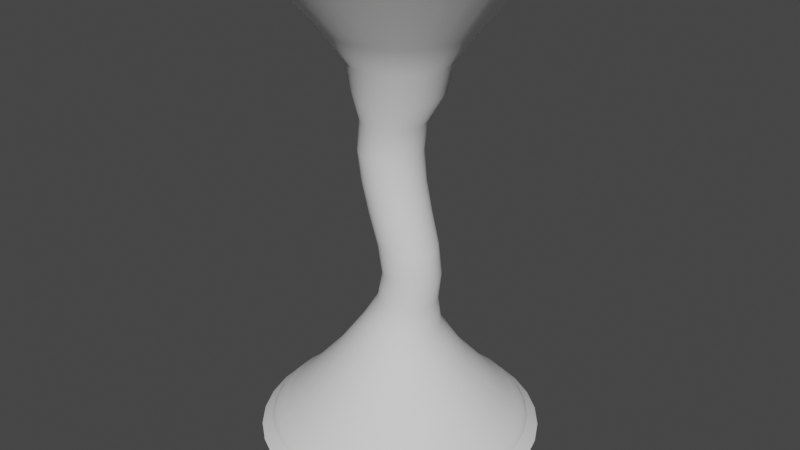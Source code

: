 # Source: Final.blend  (saved by Blender 3.3.6; exported with 4.5.12 LTS)
import bpy
from mathutils import Matrix  # noqa: F401  (used for matrix-valued properties, if any)

bpy.ops.wm.read_factory_settings(use_empty=True)
scene = bpy.context.scene
scene.name = 'Scene'

# ---- collections
col_collection = bpy.data.collections.new('Collection'); scene.collection.children.link(col_collection)

# ---- world
world_world = bpy.data.worlds.new('World'); scene.world = world_world
world_world.use_nodes = True; world_world.node_tree.nodes.clear()
_N = world_world.node_tree.nodes; _L = world_world.node_tree.links
n0 = _N.new('ShaderNodeOutputWorld'); n0.name = 'World Output'; n0.location = (300, 300)
n1 = _N.new('ShaderNodeBackground'); n1.name = 'Background'; n1.location = (10, 300)
n1.inputs[0].default_value = (0.05088, 0.05088, 0.05088, 1.0)
_L.new(n1.outputs[0], n0.inputs[0])
n0.is_active_output = True
world_world.color = (0.05088, 0.05088, 0.05088)
world_world.use_sun_shadow = False
world_world.sun_shadow_jitter_overblur = 0.0

# ---- meshes
me_tornadobudy = bpy.data.meshes.new('TornadoBudy')
me_tornadobudy.from_pydata([(-8.845e-09, 3.274, 0.009044), (-1.426e-08, 2.793, 11.01), (0.6387, 3.211, 0.009044), (0.5449, 2.739, 11.01), (1.253, 3.025, 0.009044), (1.069, 2.58, 11.01), (1.819, 2.722, 0.009044), (1.552, 2.322, 11.01), (2.315, 2.315, 0.009044), (1.975, 1.975, 11.01), (2.722, 1.819, 0.009044), (2.322, 1.552, 11.01), (3.025, 1.253, 0.009044), (2.58, 1.069, 11.01), (3.211, 0.6387, 0.009044), (2.739, 0.5449, 11.01), (3.274, -3.7e-08, 0.009044), (2.793, -7.385e-09, 11.01), (3.211, -0.6387, 0.009044), (2.739, -0.5449, 11.01), (3.025, -1.253, 0.009044), (2.58, -1.069, 11.01), (2.722, -1.819, 0.009044), (2.322, -1.552, 11.01), (2.315, -2.315, 0.009044), (1.975, -1.975, 11.01), (1.819, -2.722, 0.009044), (1.552, -2.322, 11.01), (1.253, -3.025, 0.009044), (1.069, -2.58, 11.01), (0.6387, -3.211, 0.009044), (0.5449, -2.739, 11.01), (-8.845e-09, -3.274, 0.009044), (-1.426e-08, -2.793, 11.01), (-0.6387, -3.211, 0.009044), (-0.5449, -2.739, 11.01), (-1.253, -3.025, 0.009044), (-1.069, -2.58, 11.01), (-1.819, -2.722, 0.009044), (-1.552, -2.322, 11.01), (-2.315, -2.315, 0.009044), (-1.975, -1.975, 11.01), (-2.722, -1.819, 0.009044), (-2.322, -1.552, 11.01), (-3.025, -1.253, 0.009044), (-2.58, -1.069, 11.01), (-3.211, -0.6387, 0.009044), (-2.739, -0.5449, 11.01), (-3.274, -3.7e-08, 0.009044), (-2.793, -7.385e-09, 11.01), (-3.211, 0.6387, 0.009044), (-2.739, 0.5449, 11.01), (-3.025, 1.253, 0.009044), (-2.58, 1.069, 11.01), (-2.722, 1.819, 0.009044), (-2.322, 1.552, 11.01), (-2.315, 2.315, 0.009044), (-1.975, 1.975, 11.01), (-1.819, 2.722, 0.009044), (-1.552, 2.322, 11.01), (-1.253, 3.025, 0.009044), (-1.069, 2.58, 11.01), (-0.6387, 3.211, 0.009044), (-0.5449, 2.739, 11.01), (0.003223, 0.6923, 5.509), (0.1383, 0.679, 5.509), (0.2682, 0.6396, 5.509), (0.3879, 0.5756, 5.509), (0.4929, 0.4895, 5.509), (0.579, 0.3846, 5.509), (0.643, 0.2649, 5.509), (0.6824, 0.1351, 5.509), (0.6957, 4.588e-09, 5.509), (0.6824, -0.1351, 5.509), (0.643, -0.2649, 5.509), (0.579, -0.3846, 5.509), (0.4929, -0.4895, 5.509), (0.3879, -0.5756, 5.509), (0.2682, -0.6396, 5.509), (0.1383, -0.679, 5.509), (0.003223, -0.6923, 5.509), (-0.1319, -0.679, 5.509), (-0.2618, -0.6396, 5.509), (-0.3815, -0.5756, 5.509), (-0.4864, -0.4895, 5.509), (-0.5725, -0.3846, 5.509), (-0.6365, -0.2649, 5.509), (-0.6759, -0.1351, 5.509), (-0.6892, 4.588e-09, 5.509), (-0.6759, 0.1351, 5.509), (-0.6365, 0.2649, 5.509), (-0.5725, 0.3846, 5.509), (-0.4864, 0.4895, 5.509), (-0.3815, 0.5756, 5.509), (-0.2618, 0.6396, 5.509), (-0.1319, 0.679, 5.509), (-0.02834, 1.0, 8.259), (0.1667, 0.9808, 8.259), (0.3543, 0.9239, 8.259), (0.5272, 0.8315, 8.259), (0.6788, 0.7071, 8.259), (0.8031, 0.5556, 8.259), (0.8955, 0.3827, 8.259), (0.9524, 0.1951, 8.259), (0.9717, 0.0, 8.259), (0.9524, -0.1951, 8.259), (0.8955, -0.3827, 8.259), (0.8031, -0.5556, 8.259), (0.6788, -0.7071, 8.259), (0.5272, -0.8315, 8.259), (0.3543, -0.9239, 8.259), (0.1667, -0.9808, 8.259), (-0.02834, -1.0, 8.259), (-0.2234, -0.9808, 8.259), (-0.411, -0.9239, 8.259), (-0.5839, -0.8315, 8.259), (-0.7354, -0.7071, 8.259), (-0.8598, -0.5556, 8.259), (-0.9522, -0.3827, 8.259), (-1.009, -0.1951, 8.259), (-1.028, 0.0, 8.259), (-1.009, 0.1951, 8.259), (-0.9522, 0.3827, 8.259), (-0.8598, 0.5556, 8.259), (-0.7354, 0.7071, 8.259), (-0.5839, 0.8315, 8.259), (-0.411, 0.9239, 8.259), (-0.2234, 0.9808, 8.259), (0.2242, 0.8826, 2.759), (0.393, 0.8314, 2.759), (0.5486, 0.7482, 2.759), (0.685, 0.6363, 2.759), (0.7969, 0.4999, 2.759), (0.88, 0.3444, 2.759), (0.9312, 0.1756, 2.759), (0.9485, -1.492e-09, 2.759), (0.9312, -0.1756, 2.759), (0.88, -0.3444, 2.759), (0.7969, -0.4999, 2.759), (0.685, -0.6363, 2.759), (0.5486, -0.7482, 2.759), (0.393, -0.8314, 2.759), (0.2242, -0.8826, 2.759), (0.04864, -0.8999, 2.759), (-0.1269, -0.8826, 2.759), (-0.2957, -0.8314, 2.759), (-0.4513, -0.7482, 2.759), (-0.5877, -0.6363, 2.759), (-0.6996, -0.4999, 2.759), (-0.7827, -0.3444, 2.759), (-0.8339, -0.1756, 2.759), (-0.8512, -1.492e-09, 2.759), (-0.8339, 0.1756, 2.759), (-0.7827, 0.3444, 2.759), (-0.6996, 0.4999, 2.759), (-0.5877, 0.6363, 2.759), (-0.4513, 0.7482, 2.759), (-0.2957, 0.8314, 2.759), (-0.1269, 0.8826, 2.759), (0.04864, 0.8999, 2.759), (0.4594, 2.31, 0.8771), (0.9012, 2.176, 0.8771), (1.308, 1.958, 0.8771), (1.665, 1.665, 0.8771), (1.958, 1.308, 0.8771), (2.176, 0.9012, 0.8771), (2.31, 0.4594, 0.8771), (2.355, -1.713e-08, 0.8771), (2.31, -0.4594, 0.8771), (2.176, -0.9012, 0.8771), (1.958, -1.308, 0.8771), (1.665, -1.665, 0.8771), (1.308, -1.958, 0.8771), (0.9012, -2.176, 0.8771), (0.4594, -2.31, 0.8771), (5.397e-09, -2.355, 0.8771), (-0.4594, -2.31, 0.8771), (-0.9012, -2.176, 0.8771), (-1.308, -1.958, 0.8771), (-1.665, -1.665, 0.8771), (-1.958, -1.308, 0.8771), (-2.176, -0.9012, 0.8771), (-2.31, -0.4594, 0.8771), (-2.355, -1.713e-08, 0.8771), (-2.31, 0.4594, 0.8771), (-2.176, 0.9012, 0.8771), (-1.958, 1.308, 0.8771), (-1.665, 1.665, 0.8771), (-1.308, 1.958, 0.8771), (-0.9012, 2.176, 0.8771), (-0.4594, 2.31, 0.8771), (5.397e-09, 2.355, 0.8771), (-7.75e-09, 1.531, 1.818), (0.2987, 1.502, 1.818), (0.5859, 1.414, 1.818), (0.8506, 1.273, 1.818), (1.083, 1.083, 1.818), (1.273, 0.8506, 1.818), (1.414, 0.5859, 1.818), (1.502, 0.2987, 1.818), (1.531, -5.768e-09, 1.818), (1.502, -0.2987, 1.818), (1.414, -0.5859, 1.818), (1.273, -0.8506, 1.818), (1.083, -1.083, 1.818), (0.8506, -1.273, 1.818), (0.5859, -1.414, 1.818), (0.2987, -1.502, 1.818), (-7.75e-09, -1.531, 1.818), (-0.2987, -1.502, 1.818), (-0.5859, -1.414, 1.818), (-0.8506, -1.273, 1.818), (-1.083, -1.083, 1.818), (-1.273, -0.8506, 1.818), (-1.414, -0.5859, 1.818), (-1.502, -0.2987, 1.818), (-1.531, -5.768e-09, 1.818), (-1.502, 0.2987, 1.818), (-1.414, 0.5859, 1.818), (-1.273, 0.8506, 1.818), (-1.083, 1.083, 1.818), (-0.8506, 1.273, 1.818), (-0.5859, 1.414, 1.818), (-0.2987, 1.502, 1.818), (-1.96e-09, 1.631, 9.634), (0.3182, 1.6, 9.634), (0.6242, 1.507, 9.634), (0.9062, 1.356, 9.634), (1.153, 1.153, 9.634), (1.356, 0.9062, 9.634), (1.507, 0.6242, 9.634), (1.6, 0.3182, 9.634), (1.631, 5.165e-09, 9.634), (1.6, -0.3182, 9.634), (1.507, -0.6242, 9.634), (1.356, -0.9062, 9.634), (1.153, -1.153, 9.634), (0.9062, -1.356, 9.634), (0.6242, -1.507, 9.634), (0.3182, -1.6, 9.634), (-1.96e-09, -1.631, 9.634), (-0.3182, -1.6, 9.634), (-0.6242, -1.507, 9.634), (-0.9062, -1.356, 9.634), (-1.153, -1.153, 9.634), (-1.356, -0.9062, 9.634), (-1.507, -0.6242, 9.634), (-1.6, -0.3182, 9.634), (-1.631, 5.165e-09, 9.634), (-1.6, 0.3182, 9.634), (-1.507, 0.6242, 9.634), (-1.356, 0.9062, 9.634), (-1.153, 1.153, 9.634), (-0.9062, 1.356, 9.634), (-0.6242, 1.507, 9.634), (-0.3182, 1.6, 9.634), (0.3455, 0.6577, 4.091), (0.4738, 0.6451, 4.091), (0.5972, 0.6077, 4.091), (0.7109, 0.5469, 4.091), (0.8106, 0.4651, 4.091), (0.8924, 0.3654, 4.091), (0.9532, 0.2517, 4.091), (0.9906, 0.1283, 4.091), (1.003, 5.486e-09, 4.091), (0.9906, -0.1283, 4.091), (0.9532, -0.2517, 4.091), (0.8924, -0.3654, 4.091), (0.8106, -0.4651, 4.091), (0.7109, -0.5469, 4.091), (0.5972, -0.6077, 4.091), (0.4738, -0.6451, 4.091), (0.3455, -0.6577, 4.091), (0.2172, -0.6451, 4.091), (0.09382, -0.6077, 4.091), (-0.01989, -0.5469, 4.091), (-0.1196, -0.4651, 4.091), (-0.2014, -0.3654, 4.091), (-0.2621, -0.2517, 4.091), (-0.2996, -0.1283, 4.091), (-0.3122, 5.486e-09, 4.091), (-0.2996, 0.1283, 4.091), (-0.2621, 0.2517, 4.091), (-0.2014, 0.3654, 4.091), (-0.1196, 0.4651, 4.091), (-0.01989, 0.5469, 4.091), (0.09382, 0.6077, 4.091), (0.2172, 0.6451, 4.091), (-0.1127, 0.7074, 6.884), (0.02262, 0.6663, 6.884), (0.1473, 0.5997, 6.884), (0.2566, 0.51, 6.884), (0.3463, 0.4007, 6.884), (0.413, 0.276, 6.884), (0.454, 0.1407, 6.884), (0.4679, 5.805e-10, 6.884), (0.454, -0.1407, 6.884), (0.413, -0.276, 6.884), (0.3463, -0.4007, 6.884), (0.2566, -0.51, 6.884), (0.1473, -0.5997, 6.884), (0.02262, -0.6663, 6.884), (-0.1127, -0.7074, 6.884), (-0.2534, -0.7212, 6.884), (-0.3941, -0.7074, 6.884), (-0.5294, -0.6663, 6.884), (-0.6541, -0.5997, 6.884), (-0.7634, -0.51, 6.884), (-0.8531, -0.4007, 6.884), (-0.9197, -0.276, 6.884), (-0.9608, -0.1407, 6.884), (-0.9746, 5.805e-10, 6.884), (-0.9608, 0.1407, 6.884), (-0.9197, 0.276, 6.884), (-0.8531, 0.4007, 6.884), (-0.7634, 0.51, 6.884), (-0.6541, 0.5997, 6.884), (-0.5294, 0.6663, 6.884), (-0.3941, 0.7074, 6.884), (-0.2534, 0.7212, 6.884), (-0.0306, 0.6932, 6.197), (0.102, 0.653, 6.197), (0.2242, 0.5877, 6.197), (0.3313, 0.4998, 6.197), (0.4192, 0.3927, 6.197), (0.4845, 0.2705, 6.197), (0.5247, 0.1379, 6.197), (0.5383, 2.584e-09, 6.197), (0.5247, -0.1379, 6.197), (0.4845, -0.2705, 6.197), (0.4192, -0.3927, 6.197), (0.3313, -0.4998, 6.197), (0.2242, -0.5877, 6.197), (0.102, -0.653, 6.197), (-0.0306, -0.6932, 6.197), (-0.1685, -0.7068, 6.197), (-0.3064, -0.6932, 6.197), (-0.439, -0.653, 6.197), (-0.5612, -0.5877, 6.197), (-0.6683, -0.4998, 6.197), (-0.7562, -0.3927, 6.197), (-0.8215, -0.2705, 6.197), (-0.8617, -0.1379, 6.197), (-0.8753, 2.584e-09, 6.197), (-0.8617, 0.1379, 6.197), (-0.8215, 0.2705, 6.197), (-0.7562, 0.3927, 6.197), (-0.6683, 0.4998, 6.197), (-0.5612, 0.5877, 6.197), (-0.439, 0.653, 6.197), (-0.3064, 0.6932, 6.197), (-0.1685, 0.7068, 6.197), (0.3684, 0.667, 3.425), (0.4959, 0.6283, 3.425), (0.6135, 0.5654, 3.425), (0.7165, 0.4808, 3.425), (0.8011, 0.3778, 3.425), (0.8639, 0.2602, 3.425), (0.9026, 0.1327, 3.425), (0.9157, 4.579e-09, 3.425), (0.9026, -0.1327, 3.425), (0.8639, -0.2602, 3.425), (0.8011, -0.3778, 3.425), (0.7165, -0.4808, 3.425), (0.6135, -0.5654, 3.425), (0.4959, -0.6283, 3.425), (0.3684, -0.667, 3.425), (0.2357, -0.68, 3.425), (0.103, -0.667, 3.425), (-0.02454, -0.6283, 3.425), (-0.1421, -0.5654, 3.425), (-0.2452, -0.4808, 3.425), (-0.3297, -0.3778, 3.425), (-0.3926, -0.2602, 3.425), (-0.4313, -0.1327, 3.425), (-0.4443, 4.579e-09, 3.425), (-0.4313, 0.1327, 3.425), (-0.3926, 0.2602, 3.425), (-0.3297, 0.3778, 3.425), (-0.2452, 0.4808, 3.425), (-0.1421, 0.5654, 3.425), (-0.02454, 0.6283, 3.425), (0.103, 0.667, 3.425), (0.2357, 0.68, 3.425), (-0.1637, 0.7331, 7.595), (-0.02068, 0.719, 7.595), (0.1168, 0.6773, 7.595), (0.2436, 0.6095, 7.595), (0.3547, 0.5184, 7.595), (0.4458, 0.4073, 7.595), (0.5136, 0.2805, 7.595), (0.5553, 0.143, 7.595), (0.5694, -6.168e-10, 7.595), (0.5553, -0.143, 7.595), (0.5136, -0.2805, 7.595), (0.4458, -0.4073, 7.595), (0.3547, -0.5184, 7.595), (0.2436, -0.6095, 7.595), (0.1168, -0.6773, 7.595), (-0.02068, -0.719, 7.595), (-0.1637, -0.7331, 7.595), (-0.3067, -0.719, 7.595), (-0.4442, -0.6773, 7.595), (-0.571, -0.6095, 7.595), (-0.6821, -0.5184, 7.595), (-0.7732, -0.4073, 7.595), (-0.841, -0.2805, 7.595), (-0.8827, -0.143, 7.595), (-0.8968, -6.168e-10, 7.595), (-0.8827, 0.143, 7.595), (-0.841, 0.2805, 7.595), (-0.7732, 0.4073, 7.595), (-0.6821, 0.5184, 7.595), (-0.571, 0.6095, 7.595), (-0.4442, 0.6773, 7.595), (-0.3067, 0.719, 7.595), (0.2224, 1.118, 8.947), (0.4363, 1.053, 8.947), (0.6334, 0.9479, 8.947), (0.8062, 0.8062, 8.947), (0.9479, 0.6334, 8.947), (1.053, 0.4363, 8.947), (1.118, 0.2224, 8.947), (1.14, 2.735e-09, 8.947), (1.118, -0.2224, 8.947), (1.053, -0.4363, 8.947), (0.9479, -0.6334, 8.947), (0.8062, -0.8062, 8.947), (0.6334, -0.9479, 8.947), (0.4363, -1.053, 8.947), (0.2224, -1.118, 8.947), (-2.592e-09, -1.14, 8.947), (-0.2224, -1.118, 8.947), (-0.4363, -1.053, 8.947), (-0.6334, -0.9479, 8.947), (-0.8062, -0.8062, 8.947), (-0.9479, -0.6334, 8.947), (-1.053, -0.4363, 8.947), (-1.118, -0.2224, 8.947), (-1.14, 2.735e-09, 8.947), (-1.118, 0.2224, 8.947), (-1.053, 0.4363, 8.947), (-0.9479, 0.6334, 8.947), (-0.8062, 0.8062, 8.947), (-0.6334, 0.9479, 8.947), (-0.4363, 1.053, 8.947), (-0.2224, 1.118, 8.947), (-2.592e-09, 1.14, 8.947), (0.2303, 0.6744, 4.776), (0.3619, 0.6615, 4.776), (0.4884, 0.6231, 4.776), (0.605, 0.5608, 4.776), (0.7072, 0.4769, 4.776), (0.7911, 0.3747, 4.776), (0.8534, 0.2581, 4.776), (0.8918, 0.1316, 4.776), (0.9047, 5.052e-09, 4.776), (0.8918, -0.1316, 4.776), (0.8534, -0.2581, 4.776), (0.7911, -0.3747, 4.776), (0.7072, -0.4769, 4.776), (0.605, -0.5608, 4.776), (0.4884, -0.6231, 4.776), (0.3619, -0.6615, 4.776), (0.2303, -0.6744, 4.776), (0.09872, -0.6615, 4.776), (-0.02781, -0.6231, 4.776), (-0.1444, -0.5608, 4.776), (-0.2466, -0.4769, 4.776), (-0.3305, -0.3747, 4.776), (-0.3928, -0.2581, 4.776), (-0.4312, -0.1316, 4.776), (-0.4442, 5.052e-09, 4.776), (-0.4312, 0.1316, 4.776), (-0.3928, 0.2581, 4.776), (-0.3305, 0.3747, 4.776), (-0.2466, 0.4769, 4.776), (-0.1444, 0.5608, 4.776), (-0.02781, 0.6231, 4.776), (0.09872, 0.6615, 4.776)], [], [(224, 1, 3, 225), (225, 3, 5, 226), (226, 5, 7, 227), (227, 7, 9, 228), (228, 9, 11, 229), (229, 11, 13, 230), (230, 13, 15, 231), (231, 15, 17, 232), (232, 17, 19, 233), (233, 19, 21, 234), (234, 21, 23, 235), (235, 23, 25, 236), (236, 25, 27, 237), (237, 27, 29, 238), (238, 29, 31, 239), (239, 31, 33, 240), (240, 33, 35, 241), (241, 35, 37, 242), (242, 37, 39, 243), (243, 39, 41, 244), (244, 41, 43, 245), (245, 43, 45, 246), (246, 45, 47, 247), (247, 47, 49, 248), (248, 49, 51, 249), (249, 51, 53, 250), (250, 53, 55, 251), (251, 55, 57, 252), (252, 57, 59, 253), (253, 59, 61, 254), (254, 61, 63, 255), (255, 63, 1, 224), (479, 95, 64, 448), (478, 94, 95, 479), (477, 93, 94, 478), (476, 92, 93, 477), (475, 91, 92, 476), (474, 90, 91, 475), (473, 89, 90, 474), (472, 88, 89, 473), (471, 87, 88, 472), (470, 86, 87, 471), (469, 85, 86, 470), (468, 84, 85, 469), (467, 83, 84, 468), (466, 82, 83, 467), (465, 81, 82, 466), (464, 80, 81, 465), (463, 79, 80, 464), (462, 78, 79, 463), (461, 77, 78, 462), (460, 76, 77, 461), (459, 75, 76, 460), (458, 74, 75, 459), (457, 73, 74, 458), (456, 72, 73, 457), (455, 71, 72, 456), (454, 70, 71, 455), (453, 69, 70, 454), (452, 68, 69, 453), (451, 67, 68, 452), (450, 66, 67, 451), (449, 65, 66, 450), (448, 64, 65, 449), (415, 127, 96, 384), (414, 126, 127, 415), (413, 125, 126, 414), (412, 124, 125, 413), (411, 123, 124, 412), (410, 122, 123, 411), (409, 121, 122, 410), (408, 120, 121, 409), (407, 119, 120, 408), (406, 118, 119, 407), (405, 117, 118, 406), (404, 116, 117, 405), (403, 115, 116, 404), (402, 114, 115, 403), (401, 113, 114, 402), (400, 112, 113, 401), (399, 111, 112, 400), (398, 110, 111, 399), (397, 109, 110, 398), (396, 108, 109, 397), (395, 107, 108, 396), (394, 106, 107, 395), (393, 105, 106, 394), (392, 104, 105, 393), (391, 103, 104, 392), (390, 102, 103, 391), (389, 101, 102, 390), (388, 100, 101, 389), (387, 99, 100, 388), (386, 98, 99, 387), (385, 97, 98, 386), (384, 96, 97, 385), (192, 159, 128, 193), (193, 128, 129, 194), (194, 129, 130, 195), (195, 130, 131, 196), (196, 131, 132, 197), (197, 132, 133, 198), (198, 133, 134, 199), (199, 134, 135, 200), (200, 135, 136, 201), (201, 136, 137, 202), (202, 137, 138, 203), (203, 138, 139, 204), (204, 139, 140, 205), (205, 140, 141, 206), (206, 141, 142, 207), (207, 142, 143, 208), (208, 143, 144, 209), (209, 144, 145, 210), (210, 145, 146, 211), (211, 146, 147, 212), (212, 147, 148, 213), (213, 148, 149, 214), (214, 149, 150, 215), (215, 150, 151, 216), (216, 151, 152, 217), (217, 152, 153, 218), (218, 153, 154, 219), (219, 154, 155, 220), (220, 155, 156, 221), (221, 156, 157, 222), (222, 157, 158, 223), (223, 158, 159, 192), (62, 190, 191, 0), (60, 189, 190, 62), (58, 188, 189, 60), (56, 187, 188, 58), (54, 186, 187, 56), (52, 185, 186, 54), (50, 184, 185, 52), (48, 183, 184, 50), (46, 182, 183, 48), (44, 181, 182, 46), (42, 180, 181, 44), (40, 179, 180, 42), (38, 178, 179, 40), (36, 177, 178, 38), (34, 176, 177, 36), (32, 175, 176, 34), (30, 174, 175, 32), (28, 173, 174, 30), (26, 172, 173, 28), (24, 171, 172, 26), (22, 170, 171, 24), (20, 169, 170, 22), (18, 168, 169, 20), (16, 167, 168, 18), (14, 166, 167, 16), (12, 165, 166, 14), (10, 164, 165, 12), (8, 163, 164, 10), (6, 162, 163, 8), (4, 161, 162, 6), (2, 160, 161, 4), (0, 191, 160, 2), (190, 223, 192, 191), (189, 222, 223, 190), (188, 221, 222, 189), (187, 220, 221, 188), (186, 219, 220, 187), (185, 218, 219, 186), (184, 217, 218, 185), (183, 216, 217, 184), (182, 215, 216, 183), (181, 214, 215, 182), (180, 213, 214, 181), (179, 212, 213, 180), (178, 211, 212, 179), (177, 210, 211, 178), (176, 209, 210, 177), (175, 208, 209, 176), (174, 207, 208, 175), (173, 206, 207, 174), (172, 205, 206, 173), (171, 204, 205, 172), (170, 203, 204, 171), (169, 202, 203, 170), (168, 201, 202, 169), (167, 200, 201, 168), (166, 199, 200, 167), (165, 198, 199, 166), (164, 197, 198, 165), (163, 196, 197, 164), (162, 195, 196, 163), (161, 194, 195, 162), (160, 193, 194, 161), (191, 192, 193, 160), (446, 255, 224, 447), (445, 254, 255, 446), (444, 253, 254, 445), (443, 252, 253, 444), (442, 251, 252, 443), (441, 250, 251, 442), (440, 249, 250, 441), (439, 248, 249, 440), (438, 247, 248, 439), (437, 246, 247, 438), (436, 245, 246, 437), (435, 244, 245, 436), (434, 243, 244, 435), (433, 242, 243, 434), (432, 241, 242, 433), (431, 240, 241, 432), (430, 239, 240, 431), (429, 238, 239, 430), (428, 237, 238, 429), (427, 236, 237, 428), (426, 235, 236, 427), (425, 234, 235, 426), (424, 233, 234, 425), (423, 232, 233, 424), (422, 231, 232, 423), (421, 230, 231, 422), (420, 229, 230, 421), (419, 228, 229, 420), (418, 227, 228, 419), (417, 226, 227, 418), (416, 225, 226, 417), (447, 224, 225, 416), (383, 256, 257, 352), (352, 257, 258, 353), (353, 258, 259, 354), (354, 259, 260, 355), (355, 260, 261, 356), (356, 261, 262, 357), (357, 262, 263, 358), (358, 263, 264, 359), (359, 264, 265, 360), (360, 265, 266, 361), (361, 266, 267, 362), (362, 267, 268, 363), (363, 268, 269, 364), (364, 269, 270, 365), (365, 270, 271, 366), (366, 271, 272, 367), (367, 272, 273, 368), (368, 273, 274, 369), (369, 274, 275, 370), (370, 275, 276, 371), (371, 276, 277, 372), (372, 277, 278, 373), (373, 278, 279, 374), (374, 279, 280, 375), (375, 280, 281, 376), (376, 281, 282, 377), (377, 282, 283, 378), (378, 283, 284, 379), (379, 284, 285, 380), (380, 285, 286, 381), (381, 286, 287, 382), (382, 287, 256, 383), (351, 319, 288, 320), (320, 288, 289, 321), (321, 289, 290, 322), (322, 290, 291, 323), (323, 291, 292, 324), (324, 292, 293, 325), (325, 293, 294, 326), (326, 294, 295, 327), (327, 295, 296, 328), (328, 296, 297, 329), (329, 297, 298, 330), (330, 298, 299, 331), (331, 299, 300, 332), (332, 300, 301, 333), (333, 301, 302, 334), (334, 302, 303, 335), (335, 303, 304, 336), (336, 304, 305, 337), (337, 305, 306, 338), (338, 306, 307, 339), (339, 307, 308, 340), (340, 308, 309, 341), (341, 309, 310, 342), (342, 310, 311, 343), (343, 311, 312, 344), (344, 312, 313, 345), (345, 313, 314, 346), (346, 314, 315, 347), (347, 315, 316, 348), (348, 316, 317, 349), (349, 317, 318, 350), (350, 318, 319, 351), (95, 350, 351, 64), (94, 349, 350, 95), (93, 348, 349, 94), (92, 347, 348, 93), (91, 346, 347, 92), (90, 345, 346, 91), (89, 344, 345, 90), (88, 343, 344, 89), (87, 342, 343, 88), (86, 341, 342, 87), (85, 340, 341, 86), (84, 339, 340, 85), (83, 338, 339, 84), (82, 337, 338, 83), (81, 336, 337, 82), (80, 335, 336, 81), (79, 334, 335, 80), (78, 333, 334, 79), (77, 332, 333, 78), (76, 331, 332, 77), (75, 330, 331, 76), (74, 329, 330, 75), (73, 328, 329, 74), (72, 327, 328, 73), (71, 326, 327, 72), (70, 325, 326, 71), (69, 324, 325, 70), (68, 323, 324, 69), (67, 322, 323, 68), (66, 321, 322, 67), (65, 320, 321, 66), (64, 351, 320, 65), (158, 382, 383, 159), (157, 381, 382, 158), (156, 380, 381, 157), (155, 379, 380, 156), (154, 378, 379, 155), (153, 377, 378, 154), (152, 376, 377, 153), (151, 375, 376, 152), (150, 374, 375, 151), (149, 373, 374, 150), (148, 372, 373, 149), (147, 371, 372, 148), (146, 370, 371, 147), (145, 369, 370, 146), (144, 368, 369, 145), (143, 367, 368, 144), (142, 366, 367, 143), (141, 365, 366, 142), (140, 364, 365, 141), (139, 363, 364, 140), (138, 362, 363, 139), (137, 361, 362, 138), (136, 360, 361, 137), (135, 359, 360, 136), (134, 358, 359, 135), (133, 357, 358, 134), (132, 356, 357, 133), (131, 355, 356, 132), (130, 354, 355, 131), (129, 353, 354, 130), (128, 352, 353, 129), (159, 383, 352, 128), (319, 384, 385, 288), (288, 385, 386, 289), (289, 386, 387, 290), (290, 387, 388, 291), (291, 388, 389, 292), (292, 389, 390, 293), (293, 390, 391, 294), (294, 391, 392, 295), (295, 392, 393, 296), (296, 393, 394, 297), (297, 394, 395, 298), (298, 395, 396, 299), (299, 396, 397, 300), (300, 397, 398, 301), (301, 398, 399, 302), (302, 399, 400, 303), (303, 400, 401, 304), (304, 401, 402, 305), (305, 402, 403, 306), (306, 403, 404, 307), (307, 404, 405, 308), (308, 405, 406, 309), (309, 406, 407, 310), (310, 407, 408, 311), (311, 408, 409, 312), (312, 409, 410, 313), (313, 410, 411, 314), (314, 411, 412, 315), (315, 412, 413, 316), (316, 413, 414, 317), (317, 414, 415, 318), (318, 415, 384, 319), (96, 447, 416, 97), (97, 416, 417, 98), (98, 417, 418, 99), (99, 418, 419, 100), (100, 419, 420, 101), (101, 420, 421, 102), (102, 421, 422, 103), (103, 422, 423, 104), (104, 423, 424, 105), (105, 424, 425, 106), (106, 425, 426, 107), (107, 426, 427, 108), (108, 427, 428, 109), (109, 428, 429, 110), (110, 429, 430, 111), (111, 430, 431, 112), (112, 431, 432, 113), (113, 432, 433, 114), (114, 433, 434, 115), (115, 434, 435, 116), (116, 435, 436, 117), (117, 436, 437, 118), (118, 437, 438, 119), (119, 438, 439, 120), (120, 439, 440, 121), (121, 440, 441, 122), (122, 441, 442, 123), (123, 442, 443, 124), (124, 443, 444, 125), (125, 444, 445, 126), (126, 445, 446, 127), (127, 446, 447, 96), (256, 448, 449, 257), (257, 449, 450, 258), (258, 450, 451, 259), (259, 451, 452, 260), (260, 452, 453, 261), (261, 453, 454, 262), (262, 454, 455, 263), (263, 455, 456, 264), (264, 456, 457, 265), (265, 457, 458, 266), (266, 458, 459, 267), (267, 459, 460, 268), (268, 460, 461, 269), (269, 461, 462, 270), (270, 462, 463, 271), (271, 463, 464, 272), (272, 464, 465, 273), (273, 465, 466, 274), (274, 466, 467, 275), (275, 467, 468, 276), (276, 468, 469, 277), (277, 469, 470, 278), (278, 470, 471, 279), (279, 471, 472, 280), (280, 472, 473, 281), (281, 473, 474, 282), (282, 474, 475, 283), (283, 475, 476, 284), (284, 476, 477, 285), (285, 477, 478, 286), (286, 478, 479, 287), (287, 479, 448, 256)])
me_tornadobudy.polygons.foreach_set('use_smooth', [True] * 448)
_uv = me_tornadobudy.uv_layers.new(name='UVMap')
_uv.uv.foreach_set('vector', [1.0, 0.875, 1.0, 1.0, 0.9688, 1.0, 0.9687, 0.875, 0.9687, 0.875, 0.9688, 1.0, 0.9375, 1.0, 0.9375, 0.875, 0.9375, 0.875, 0.9375, 1.0, 0.9062, 1.0, 0.9062, 0.875, 0.9062, 0.875, 0.9062, 1.0, 0.875, 1.0, 0.875, 0.875, 0.875, 0.875, 0.875, 1.0, 0.8438, 1.0, 0.8438, 0.875, 0.8438, 0.875, 0.8438, 1.0, 0.8125, 1.0, 0.8125, 0.875, 0.8125, 0.875, 0.8125, 1.0, 0.7812, 1.0, 0.7812, 0.875, 0.7812, 0.875, 0.7812, 1.0, 0.75, 1.0, 0.75, 0.875, 0.75, 0.875, 0.75, 1.0, 0.7188, 1.0, 0.7188, 0.875, 0.7188, 0.875, 0.7188, 1.0, 0.6875, 1.0, 0.6875, 0.875, 0.6875, 0.875, 0.6875, 1.0, 0.6562, 1.0, 0.6562, 0.875, 0.6562, 0.875, 0.6562, 1.0, 0.625, 1.0, 0.625, 0.875, 0.625, 0.875, 0.625, 1.0, 0.5938, 1.0, 0.5938, 0.875, 0.5938, 0.875, 0.5938, 1.0, 0.5625, 1.0, 0.5625, 0.875, 0.5625, 0.875, 0.5625, 1.0, 0.5312, 1.0, 0.5312, 0.875, 0.5312, 0.875, 0.5312, 1.0, 0.5, 1.0, 0.5, 0.875, 0.5, 0.875, 0.5, 1.0, 0.4688, 1.0, 0.4687, 0.875, 0.4687, 0.875, 0.4688, 1.0, 0.4375, 1.0, 0.4375, 0.875, 0.4375, 0.875, 0.4375, 1.0, 0.4062, 1.0, 0.4062, 0.875, 0.4062, 0.875, 0.4062, 1.0, 0.375, 1.0, 0.375, 0.875, 0.375, 0.875, 0.375, 1.0, 0.3438, 1.0, 0.3438, 0.875, 0.3438, 0.875, 0.3438, 1.0, 0.3125, 1.0, 0.3125, 0.875, 0.3125, 0.875, 0.3125, 1.0, 0.2812, 1.0, 0.2812, 0.875, 0.2812, 0.875, 0.2812, 1.0, 0.25, 1.0, 0.25, 0.875, 0.25, 0.875, 0.25, 1.0, 0.2188, 1.0, 0.2188, 0.875, 0.2188, 0.875, 0.2188, 1.0, 0.1875, 1.0, 0.1875, 0.875, 0.1875, 0.875, 0.1875, 1.0, 0.1562, 1.0, 0.1562, 0.875, 0.1562, 0.875, 0.1562, 1.0, 0.125, 1.0, 0.125, 0.875, 0.125, 0.875, 0.125, 1.0, 0.09375, 1.0, 0.09375, 0.875, 0.09375, 0.875, 0.09375, 1.0, 0.0625, 1.0, 0.0625, 0.875, 0.0625, 0.875, 0.0625, 1.0, 0.03125, 1.0, 0.03125, 0.875, 0.03125, 0.875, 0.03125, 1.0, 0.0, 1.0, -1.892e-10, 0.875, 0.03125, 0.4334, 0.03125, 0.5, -7.567e-10, 0.5, -8.575e-10, 0.4334, 0.0625, 0.4334, 0.0625, 0.5, 0.03125, 0.5, 0.03125, 0.4334, 0.09375, 0.4334, 0.09375, 0.5, 0.0625, 0.5, 0.0625, 0.4334, 0.125, 0.4334, 0.125, 0.5, 0.09375, 0.5, 0.09375, 0.4334, 0.1562, 0.4334, 0.1562, 0.5, 0.125, 0.5, 0.125, 0.4334, 0.1875, 0.4334, 0.1875, 0.5, 0.1562, 0.5, 0.1562, 0.4334, 0.2187, 0.4334, 0.2188, 0.5, 0.1875, 0.5, 0.1875, 0.4334, 0.25, 0.4334, 0.25, 0.5, 0.2188, 0.5, 0.2187, 0.4334, 0.2812, 0.4334, 0.2812, 0.5, 0.25, 0.5, 0.25, 0.4334, 0.3125, 0.4334, 0.3125, 0.5, 0.2812, 0.5, 0.2812, 0.4334, 0.3438, 0.4334, 0.3438, 0.5, 0.3125, 0.5, 0.3125, 0.4334, 0.375, 0.4334, 0.375, 0.5, 0.3438, 0.5, 0.3438, 0.4334, 0.4062, 0.4334, 0.4062, 0.5, 0.375, 0.5, 0.375, 0.4334, 0.4375, 0.4334, 0.4375, 0.5, 0.4062, 0.5, 0.4062, 0.4334, 0.4688, 0.4334, 0.4688, 0.5, 0.4375, 0.5, 0.4375, 0.4334, 0.5, 0.4334, 0.5, 0.5, 0.4688, 0.5, 0.4688, 0.4334, 0.5313, 0.4334, 0.5312, 0.5, 0.5, 0.5, 0.5, 0.4334, 0.5625, 0.4334, 0.5625, 0.5, 0.5312, 0.5, 0.5313, 0.4334, 0.5937, 0.4334, 0.5938, 0.5, 0.5625, 0.5, 0.5625, 0.4334, 0.625, 0.4334, 0.625, 0.5, 0.5938, 0.5, 0.5937, 0.4334, 0.6562, 0.4334, 0.6562, 0.5, 0.625, 0.5, 0.625, 0.4334, 0.6875, 0.4334, 0.6875, 0.5, 0.6562, 0.5, 0.6562, 0.4334, 0.7188, 0.4334, 0.7188, 0.5, 0.6875, 0.5, 0.6875, 0.4334, 0.75, 0.4334, 0.75, 0.5, 0.7188, 0.5, 0.7188, 0.4334, 0.7813, 0.4334, 0.7812, 0.5, 0.75, 0.5, 0.75, 0.4334, 0.8125, 0.4334, 0.8125, 0.5, 0.7812, 0.5, 0.7813, 0.4334, 0.8438, 0.4334, 0.8438, 0.5, 0.8125, 0.5, 0.8125, 0.4334, 0.875, 0.4334, 0.875, 0.5, 0.8438, 0.5, 0.8438, 0.4334, 0.9062, 0.4334, 0.9062, 0.5, 0.875, 0.5, 0.875, 0.4334, 0.9375, 0.4334, 0.9375, 0.5, 0.9062, 0.5, 0.9062, 0.4334, 0.9687, 0.4334, 0.9688, 0.5, 0.9375, 0.5, 0.9375, 0.4334, 1.0, 0.4334, 1.0, 0.5, 0.9688, 0.5, 0.9687, 0.4334, 0.03125, 0.6896, 0.03125, 0.75, -3.783e-10, 0.75, -4.697e-10, 0.6896, 0.0625, 0.6896, 0.0625, 0.75, 0.03125, 0.75, 0.03125, 0.6896, 0.09375, 0.6896, 0.09375, 0.75, 0.0625, 0.75, 0.0625, 0.6896, 0.125, 0.6896, 0.125, 0.75, 0.09375, 0.75, 0.09375, 0.6896, 0.1562, 0.6896, 0.1562, 0.75, 0.125, 0.75, 0.125, 0.6896, 0.1875, 0.6896, 0.1875, 0.75, 0.1562, 0.75, 0.1562, 0.6896, 0.2188, 0.6896, 0.2188, 0.75, 0.1875, 0.75, 0.1875, 0.6896, 0.25, 0.6896, 0.25, 0.75, 0.2188, 0.75, 0.2188, 0.6896, 0.2812, 0.6896, 0.2812, 0.75, 0.25, 0.75, 0.25, 0.6896, 0.3125, 0.6896, 0.3125, 0.75, 0.2812, 0.75, 0.2812, 0.6896, 0.3438, 0.6896, 0.3438, 0.75, 0.3125, 0.75, 0.3125, 0.6896, 0.375, 0.6896, 0.375, 0.75, 0.3438, 0.75, 0.3438, 0.6896, 0.4062, 0.6896, 0.4062, 0.75, 0.375, 0.75, 0.375, 0.6896, 0.4375, 0.6896, 0.4375, 0.75, 0.4062, 0.75, 0.4062, 0.6896, 0.4688, 0.6896, 0.4688, 0.75, 0.4375, 0.75, 0.4375, 0.6896, 0.5, 0.6896, 0.5, 0.75, 0.4688, 0.75, 0.4688, 0.6896, 0.5312, 0.6896, 0.5312, 0.75, 0.5, 0.75, 0.5, 0.6896, 0.5625, 0.6896, 0.5625, 0.75, 0.5312, 0.75, 0.5312, 0.6896, 0.5938, 0.6896, 0.5938, 0.75, 0.5625, 0.75, 0.5625, 0.6896, 0.625, 0.6896, 0.625, 0.75, 0.5938, 0.75, 0.5938, 0.6896, 0.6562, 0.6896, 0.6562, 0.75, 0.625, 0.75, 0.625, 0.6896, 0.6875, 0.6896, 0.6875, 0.75, 0.6562, 0.75, 0.6562, 0.6896, 0.7187, 0.6896, 0.7188, 0.75, 0.6875, 0.75, 0.6875, 0.6896, 0.75, 0.6896, 0.75, 0.75, 0.7188, 0.75, 0.7187, 0.6896, 0.7812, 0.6896, 0.7812, 0.75, 0.75, 0.75, 0.75, 0.6896, 0.8125, 0.6896, 0.8125, 0.75, 0.7812, 0.75, 0.7812, 0.6896, 0.8438, 0.6896, 0.8438, 0.75, 0.8125, 0.75, 0.8125, 0.6896, 0.875, 0.6896, 0.875, 0.75, 0.8438, 0.75, 0.8438, 0.6896, 0.9062, 0.6896, 0.9062, 0.75, 0.875, 0.75, 0.875, 0.6896, 0.9375, 0.6896, 0.9375, 0.75, 0.9062, 0.75, 0.9062, 0.6896, 0.9688, 0.6896, 0.9688, 0.75, 0.9375, 0.75, 0.9375, 0.6896, 1.0, 0.6896, 1.0, 0.75, 0.9688, 0.75, 0.9688, 0.6896, 1.0, 0.1645, 1.0, 0.25, 0.9688, 0.25, 0.9688, 0.1645, 0.9688, 0.1645, 0.9688, 0.25, 0.9375, 0.25, 0.9375, 0.1645, 0.9375, 0.1645, 0.9375, 0.25, 0.9062, 0.25, 0.9062, 0.1645, 0.9062, 0.1645, 0.9062, 0.25, 0.875, 0.25, 0.875, 0.1645, 0.875, 0.1645, 0.875, 0.25, 0.8438, 0.25, 0.8437, 0.1645, 0.8437, 0.1645, 0.8438, 0.25, 0.8125, 0.25, 0.8125, 0.1645, 0.8125, 0.1645, 0.8125, 0.25, 0.7812, 0.25, 0.7813, 0.1645, 0.7813, 0.1645, 0.7812, 0.25, 0.75, 0.25, 0.75, 0.1645, 0.75, 0.1645, 0.75, 0.25, 0.7188, 0.25, 0.7187, 0.1645, 0.7187, 0.1645, 0.7188, 0.25, 0.6875, 0.25, 0.6875, 0.1645, 0.6875, 0.1645, 0.6875, 0.25, 0.6562, 0.25, 0.6562, 0.1645, 0.6562, 0.1645, 0.6562, 0.25, 0.625, 0.25, 0.625, 0.1645, 0.625, 0.1645, 0.625, 0.25, 0.5938, 0.25, 0.5937, 0.1645, 0.5937, 0.1645, 0.5938, 0.25, 0.5625, 0.25, 0.5625, 0.1645, 0.5625, 0.1645, 0.5625, 0.25, 0.5312, 0.25, 0.5313, 0.1645, 0.5313, 0.1645, 0.5312, 0.25, 0.5, 0.25, 0.5, 0.1645, 0.5, 0.1645, 0.5, 0.25, 0.4688, 0.25, 0.4688, 0.1645, 0.4688, 0.1645, 0.4688, 0.25, 0.4375, 0.25, 0.4375, 0.1645, 0.4375, 0.1645, 0.4375, 0.25, 0.4062, 0.25, 0.4062, 0.1645, 0.4062, 0.1645, 0.4062, 0.25, 0.375, 0.25, 0.375, 0.1645, 0.375, 0.1645, 0.375, 0.25, 0.3438, 0.25, 0.3438, 0.1645, 0.3438, 0.1645, 0.3438, 0.25, 0.3125, 0.25, 0.3125, 0.1645, 0.3125, 0.1645, 0.3125, 0.25, 0.2812, 0.25, 0.2812, 0.1645, 0.2812, 0.1645, 0.2812, 0.25, 0.25, 0.25, 0.25, 0.1645, 0.25, 0.1645, 0.25, 0.25, 0.2188, 0.25, 0.2188, 0.1645, 0.2188, 0.1645, 0.2188, 0.25, 0.1875, 0.25, 0.1875, 0.1645, 0.1875, 0.1645, 0.1875, 0.25, 0.1562, 0.25, 0.1562, 0.1645, 0.1562, 0.1645, 0.1562, 0.25, 0.125, 0.25, 0.125, 0.1645, 0.125, 0.1645, 0.125, 0.25, 0.09375, 0.25, 0.09375, 0.1645, 0.09375, 0.1645, 0.09375, 0.25, 0.0625, 0.25, 0.0625, 0.1645, 0.0625, 0.1645, 0.0625, 0.25, 0.03125, 0.25, 0.03125, 0.1645, 0.03125, 0.1645, 0.03125, 0.25, -1.135e-09, 0.25, -1.265e-09, 0.1645, 0.03125, 0.0, 0.03125, 0.07892, -1.394e-09, 0.07892, -1.513e-09, 0.0, 0.0625, 0.0, 0.0625, 0.07892, 0.03125, 0.07892, 0.03125, 0.0, 0.09375, 0.0, 0.09375, 0.07892, 0.0625, 0.07892, 0.0625, 0.0, 0.125, 0.0, 0.125, 0.07892, 0.09375, 0.07892, 0.09375, 0.0, 0.1562, 0.0, 0.1562, 0.07892, 0.125, 0.07892, 0.125, 0.0, 0.1875, 0.0, 0.1875, 0.07892, 0.1562, 0.07892, 0.1562, 0.0, 0.2188, 0.0, 0.2188, 0.07892, 0.1875, 0.07892, 0.1875, 0.0, 0.25, 0.0, 0.25, 0.07892, 0.2188, 0.07892, 0.2188, 0.0, 0.2812, 0.0, 0.2812, 0.07892, 0.25, 0.07892, 0.25, 0.0, 0.3125, 0.0, 0.3125, 0.07892, 0.2812, 0.07892, 0.2812, 0.0, 0.3438, 0.0, 0.3437, 0.07892, 0.3125, 0.07892, 0.3125, 0.0, 0.375, 0.0, 0.375, 0.07892, 0.3437, 0.07892, 0.3438, 0.0, 0.4062, 0.0, 0.4062, 0.07892, 0.375, 0.07892, 0.375, 0.0, 0.4375, 0.0, 0.4375, 0.07892, 0.4062, 0.07892, 0.4062, 0.0, 0.4688, 0.0, 0.4688, 0.07892, 0.4375, 0.07892, 0.4375, 0.0, 0.5, 0.0, 0.5, 0.07892, 0.4688, 0.07892, 0.4688, 0.0, 0.5312, 0.0, 0.5312, 0.07892, 0.5, 0.07892, 0.5, 0.0, 0.5625, 0.0, 0.5625, 0.07892, 0.5312, 0.07892, 0.5312, 0.0, 0.5938, 0.0, 0.5937, 0.07892, 0.5625, 0.07892, 0.5625, 0.0, 0.625, 0.0, 0.625, 0.07892, 0.5937, 0.07892, 0.5938, 0.0, 0.6562, 0.0, 0.6562, 0.07892, 0.625, 0.07892, 0.625, 0.0, 0.6875, 0.0, 0.6875, 0.07892, 0.6562, 0.07892, 0.6562, 0.0, 0.7188, 0.0, 0.7188, 0.07892, 0.6875, 0.07892, 0.6875, 0.0, 0.75, 0.0, 0.75, 0.07892, 0.7188, 0.07892, 0.7188, 0.0, 0.7812, 0.0, 0.7812, 0.07892, 0.75, 0.07892, 0.75, 0.0, 0.8125, 0.0, 0.8125, 0.07892, 0.7812, 0.07892, 0.7812, 0.0, 0.8438, 0.0, 0.8437, 0.07892, 0.8125, 0.07892, 0.8125, 0.0, 0.875, 0.0, 0.875, 0.07892, 0.8437, 0.07892, 0.8438, 0.0, 0.9062, 0.0, 0.9063, 0.07892, 0.875, 0.07892, 0.875, 0.0, 0.9375, 0.0, 0.9375, 0.07892, 0.9063, 0.07892, 0.9062, 0.0, 0.9688, 0.0, 0.9688, 0.07892, 0.9375, 0.07892, 0.9375, 0.0, 1.0, 0.0, 1.0, 0.07892, 0.9688, 0.07892, 0.9688, 0.0, 0.03125, 0.07892, 0.03125, 0.1645, -1.265e-09, 0.1645, -1.394e-09, 0.07892, 0.0625, 0.07892, 0.0625, 0.1645, 0.03125, 0.1645, 0.03125, 0.07892, 0.09375, 0.07892, 0.09375, 0.1645, 0.0625, 0.1645, 0.0625, 0.07892, 0.125, 0.07892, 0.125, 0.1645, 0.09375, 0.1645, 0.09375, 0.07892, 0.1562, 0.07892, 0.1562, 0.1645, 0.125, 0.1645, 0.125, 0.07892, 0.1875, 0.07892, 0.1875, 0.1645, 0.1562, 0.1645, 0.1562, 0.07892, 0.2188, 0.07892, 0.2188, 0.1645, 0.1875, 0.1645, 0.1875, 0.07892, 0.25, 0.07892, 0.25, 0.1645, 0.2188, 0.1645, 0.2188, 0.07892, 0.2812, 0.07892, 0.2812, 0.1645, 0.25, 0.1645, 0.25, 0.07892, 0.3125, 0.07892, 0.3125, 0.1645, 0.2812, 0.1645, 0.2812, 0.07892, 0.3437, 0.07892, 0.3438, 0.1645, 0.3125, 0.1645, 0.3125, 0.07892, 0.375, 0.07892, 0.375, 0.1645, 0.3438, 0.1645, 0.3437, 0.07892, 0.4062, 0.07892, 0.4062, 0.1645, 0.375, 0.1645, 0.375, 0.07892, 0.4375, 0.07892, 0.4375, 0.1645, 0.4062, 0.1645, 0.4062, 0.07892, 0.4688, 0.07892, 0.4688, 0.1645, 0.4375, 0.1645, 0.4375, 0.07892, 0.5, 0.07892, 0.5, 0.1645, 0.4688, 0.1645, 0.4688, 0.07892, 0.5312, 0.07892, 0.5313, 0.1645, 0.5, 0.1645, 0.5, 0.07892, 0.5625, 0.07892, 0.5625, 0.1645, 0.5313, 0.1645, 0.5312, 0.07892, 0.5937, 0.07892, 0.5937, 0.1645, 0.5625, 0.1645, 0.5625, 0.07892, 0.625, 0.07892, 0.625, 0.1645, 0.5937, 0.1645, 0.5937, 0.07892, 0.6562, 0.07892, 0.6562, 0.1645, 0.625, 0.1645, 0.625, 0.07892, 0.6875, 0.07892, 0.6875, 0.1645, 0.6562, 0.1645, 0.6562, 0.07892, 0.7188, 0.07892, 0.7187, 0.1645, 0.6875, 0.1645, 0.6875, 0.07892, 0.75, 0.07892, 0.75, 0.1645, 0.7187, 0.1645, 0.7188, 0.07892, 0.7812, 0.07892, 0.7813, 0.1645, 0.75, 0.1645, 0.75, 0.07892, 0.8125, 0.07892, 0.8125, 0.1645, 0.7813, 0.1645, 0.7812, 0.07892, 0.8437, 0.07892, 0.8437, 0.1645, 0.8125, 0.1645, 0.8125, 0.07892, 0.875, 0.07892, 0.875, 0.1645, 0.8437, 0.1645, 0.8437, 0.07892, 0.9063, 0.07892, 0.9062, 0.1645, 0.875, 0.1645, 0.875, 0.07892, 0.9375, 0.07892, 0.9375, 0.1645, 0.9062, 0.1645, 0.9063, 0.07892, 0.9688, 0.07892, 0.9688, 0.1645, 0.9375, 0.1645, 0.9375, 0.07892, 1.0, 0.07892, 1.0, 0.1645, 0.9688, 0.1645, 0.9688, 0.07892, 0.03125, 0.8125, 0.03125, 0.875, -1.892e-10, 0.875, -2.838e-10, 0.8125, 0.0625, 0.8125, 0.0625, 0.875, 0.03125, 0.875, 0.03125, 0.8125, 0.09375, 0.8125, 0.09375, 0.875, 0.0625, 0.875, 0.0625, 0.8125, 0.125, 0.8125, 0.125, 0.875, 0.09375, 0.875, 0.09375, 0.8125, 0.1562, 0.8125, 0.1562, 0.875, 0.125, 0.875, 0.125, 0.8125, 0.1875, 0.8125, 0.1875, 0.875, 0.1562, 0.875, 0.1562, 0.8125, 0.2188, 0.8125, 0.2188, 0.875, 0.1875, 0.875, 0.1875, 0.8125, 0.25, 0.8125, 0.25, 0.875, 0.2188, 0.875, 0.2188, 0.8125, 0.2812, 0.8125, 0.2812, 0.875, 0.25, 0.875, 0.25, 0.8125, 0.3125, 0.8125, 0.3125, 0.875, 0.2812, 0.875, 0.2812, 0.8125, 0.3438, 0.8125, 0.3438, 0.875, 0.3125, 0.875, 0.3125, 0.8125, 0.375, 0.8125, 0.375, 0.875, 0.3438, 0.875, 0.3438, 0.8125, 0.4062, 0.8125, 0.4062, 0.875, 0.375, 0.875, 0.375, 0.8125, 0.4375, 0.8125, 0.4375, 0.875, 0.4062, 0.875, 0.4062, 0.8125, 0.4688, 0.8125, 0.4687, 0.875, 0.4375, 0.875, 0.4375, 0.8125, 0.5, 0.8125, 0.5, 0.875, 0.4687, 0.875, 0.4688, 0.8125, 0.5312, 0.8125, 0.5312, 0.875, 0.5, 0.875, 0.5, 0.8125, 0.5625, 0.8125, 0.5625, 0.875, 0.5312, 0.875, 0.5312, 0.8125, 0.5938, 0.8125, 0.5938, 0.875, 0.5625, 0.875, 0.5625, 0.8125, 0.625, 0.8125, 0.625, 0.875, 0.5938, 0.875, 0.5938, 0.8125, 0.6562, 0.8125, 0.6562, 0.875, 0.625, 0.875, 0.625, 0.8125, 0.6875, 0.8125, 0.6875, 0.875, 0.6562, 0.875, 0.6562, 0.8125, 0.7188, 0.8125, 0.7188, 0.875, 0.6875, 0.875, 0.6875, 0.8125, 0.75, 0.8125, 0.75, 0.875, 0.7188, 0.875, 0.7188, 0.8125, 0.7812, 0.8125, 0.7812, 0.875, 0.75, 0.875, 0.75, 0.8125, 0.8125, 0.8125, 0.8125, 0.875, 0.7812, 0.875, 0.7812, 0.8125, 0.8438, 0.8125, 0.8438, 0.875, 0.8125, 0.875, 0.8125, 0.8125, 0.875, 0.8125, 0.875, 0.875, 0.8438, 0.875, 0.8438, 0.8125, 0.9062, 0.8125, 0.9062, 0.875, 0.875, 0.875, 0.875, 0.8125, 0.9375, 0.8125, 0.9375, 0.875, 0.9062, 0.875, 0.9062, 0.8125, 0.9688, 0.8125, 0.9687, 0.875, 0.9375, 0.875, 0.9375, 0.8125, 1.0, 0.8125, 1.0, 0.875, 0.9687, 0.875, 0.9688, 0.8125, 1.0, 0.3105, 1.0, 0.3711, 0.9688, 0.3711, 0.9688, 0.3105, 0.9688, 0.3105, 0.9688, 0.3711, 0.9375, 0.3711, 0.9375, 0.3105, 0.9375, 0.3105, 0.9375, 0.3711, 0.9062, 0.3711, 0.9063, 0.3105, 0.9063, 0.3105, 0.9062, 0.3711, 0.875, 0.3711, 0.875, 0.3105, 0.875, 0.3105, 0.875, 0.3711, 0.8438, 0.3711, 0.8437, 0.3105, 0.8437, 0.3105, 0.8438, 0.3711, 0.8125, 0.3711, 0.8125, 0.3105, 0.8125, 0.3105, 0.8125, 0.3711, 0.7812, 0.3711, 0.7813, 0.3105, 0.7813, 0.3105, 0.7812, 0.3711, 0.75, 0.3711, 0.75, 0.3105, 0.75, 0.3105, 0.75, 0.3711, 0.7188, 0.3711, 0.7187, 0.3105, 0.7187, 0.3105, 0.7188, 0.3711, 0.6875, 0.3711, 0.6875, 0.3105, 0.6875, 0.3105, 0.6875, 0.3711, 0.6562, 0.3711, 0.6562, 0.3105, 0.6562, 0.3105, 0.6562, 0.3711, 0.625, 0.3711, 0.625, 0.3105, 0.625, 0.3105, 0.625, 0.3711, 0.5938, 0.3711, 0.5937, 0.3105, 0.5937, 0.3105, 0.5938, 0.3711, 0.5625, 0.3711, 0.5625, 0.3105, 0.5625, 0.3105, 0.5625, 0.3711, 0.5312, 0.3711, 0.5313, 0.3105, 0.5313, 0.3105, 0.5312, 0.3711, 0.5, 0.3711, 0.5, 0.3105, 0.5, 0.3105, 0.5, 0.3711, 0.4688, 0.3711, 0.4687, 0.3105, 0.4687, 0.3105, 0.4688, 0.3711, 0.4375, 0.3711, 0.4375, 0.3105, 0.4375, 0.3105, 0.4375, 0.3711, 0.4062, 0.3711, 0.4062, 0.3105, 0.4062, 0.3105, 0.4062, 0.3711, 0.375, 0.3711, 0.375, 0.3105, 0.375, 0.3105, 0.375, 0.3711, 0.3438, 0.3711, 0.3438, 0.3105, 0.3438, 0.3105, 0.3438, 0.3711, 0.3125, 0.3711, 0.3125, 0.3105, 0.3125, 0.3105, 0.3125, 0.3711, 0.2812, 0.3711, 0.2812, 0.3105, 0.2812, 0.3105, 0.2812, 0.3711, 0.25, 0.3711, 0.25, 0.3105, 0.25, 0.3105, 0.25, 0.3711, 0.2188, 0.3711, 0.2188, 0.3105, 0.2188, 0.3105, 0.2188, 0.3711, 0.1875, 0.3711, 0.1875, 0.3105, 0.1875, 0.3105, 0.1875, 0.3711, 0.1562, 0.3711, 0.1562, 0.3105, 0.1562, 0.3105, 0.1562, 0.3711, 0.125, 0.3711, 0.125, 0.3105, 0.125, 0.3105, 0.125, 0.3711, 0.09375, 0.3711, 0.09375, 0.3105, 0.09375, 0.3105, 0.09375, 0.3711, 0.0625, 0.3711, 0.0625, 0.3105, 0.0625, 0.3105, 0.0625, 0.3711, 0.03125, 0.3711, 0.03125, 0.3105, 0.03125, 0.3105, 0.03125, 0.3711, -9.518e-10, 0.3711, -1.043e-09, 0.3105, 1.0, 0.5625, 1.0, 0.625, 0.9688, 0.625, 0.9688, 0.5625, 0.9688, 0.5625, 0.9688, 0.625, 0.9375, 0.625, 0.9375, 0.5625, 0.9375, 0.5625, 0.9375, 0.625, 0.9062, 0.625, 0.9062, 0.5625, 0.9062, 0.5625, 0.9062, 0.625, 0.875, 0.625, 0.875, 0.5625, 0.875, 0.5625, 0.875, 0.625, 0.8438, 0.625, 0.8438, 0.5625, 0.8438, 0.5625, 0.8438, 0.625, 0.8125, 0.625, 0.8125, 0.5625, 0.8125, 0.5625, 0.8125, 0.625, 0.7812, 0.625, 0.7812, 0.5625, 0.7812, 0.5625, 0.7812, 0.625, 0.75, 0.625, 0.75, 0.5625, 0.75, 0.5625, 0.75, 0.625, 0.7188, 0.625, 0.7187, 0.5625, 0.7187, 0.5625, 0.7188, 0.625, 0.6875, 0.625, 0.6875, 0.5625, 0.6875, 0.5625, 0.6875, 0.625, 0.6562, 0.625, 0.6562, 0.5625, 0.6562, 0.5625, 0.6562, 0.625, 0.625, 0.625, 0.625, 0.5625, 0.625, 0.5625, 0.625, 0.625, 0.5938, 0.625, 0.5938, 0.5625, 0.5938, 0.5625, 0.5938, 0.625, 0.5625, 0.625, 0.5625, 0.5625, 0.5625, 0.5625, 0.5625, 0.625, 0.5312, 0.625, 0.5312, 0.5625, 0.5312, 0.5625, 0.5312, 0.625, 0.5, 0.625, 0.5, 0.5625, 0.5, 0.5625, 0.5, 0.625, 0.4688, 0.625, 0.4687, 0.5625, 0.4687, 0.5625, 0.4688, 0.625, 0.4375, 0.625, 0.4375, 0.5625, 0.4375, 0.5625, 0.4375, 0.625, 0.4062, 0.625, 0.4062, 0.5625, 0.4062, 0.5625, 0.4062, 0.625, 0.375, 0.625, 0.375, 0.5625, 0.375, 0.5625, 0.375, 0.625, 0.3438, 0.625, 0.3438, 0.5625, 0.3438, 0.5625, 0.3438, 0.625, 0.3125, 0.625, 0.3125, 0.5625, 0.3125, 0.5625, 0.3125, 0.625, 0.2812, 0.625, 0.2812, 0.5625, 0.2812, 0.5625, 0.2812, 0.625, 0.25, 0.625, 0.25, 0.5625, 0.25, 0.5625, 0.25, 0.625, 0.2188, 0.625, 0.2188, 0.5625, 0.2188, 0.5625, 0.2188, 0.625, 0.1875, 0.625, 0.1875, 0.5625, 0.1875, 0.5625, 0.1875, 0.625, 0.1562, 0.625, 0.1562, 0.5625, 0.1562, 0.5625, 0.1562, 0.625, 0.125, 0.625, 0.125, 0.5625, 0.125, 0.5625, 0.125, 0.625, 0.09375, 0.625, 0.09375, 0.5625, 0.09375, 0.5625, 0.09375, 0.625, 0.0625, 0.625, 0.0625, 0.5625, 0.0625, 0.5625, 0.0625, 0.625, 0.03125, 0.625, 0.03125, 0.5625, 0.03125, 0.5625, 0.03125, 0.625, -5.675e-10, 0.625, -6.621e-10, 0.5625, 0.03125, 0.5, 0.03125, 0.5625, -6.621e-10, 0.5625, -7.567e-10, 0.5, 0.0625, 0.5, 0.0625, 0.5625, 0.03125, 0.5625, 0.03125, 0.5, 0.09375, 0.5, 0.09375, 0.5625, 0.0625, 0.5625, 0.0625, 0.5, 0.125, 0.5, 0.125, 0.5625, 0.09375, 0.5625, 0.09375, 0.5, 0.1562, 0.5, 0.1562, 0.5625, 0.125, 0.5625, 0.125, 0.5, 0.1875, 0.5, 0.1875, 0.5625, 0.1562, 0.5625, 0.1562, 0.5, 0.2188, 0.5, 0.2188, 0.5625, 0.1875, 0.5625, 0.1875, 0.5, 0.25, 0.5, 0.25, 0.5625, 0.2188, 0.5625, 0.2188, 0.5, 0.2812, 0.5, 0.2812, 0.5625, 0.25, 0.5625, 0.25, 0.5, 0.3125, 0.5, 0.3125, 0.5625, 0.2812, 0.5625, 0.2812, 0.5, 0.3438, 0.5, 0.3438, 0.5625, 0.3125, 0.5625, 0.3125, 0.5, 0.375, 0.5, 0.375, 0.5625, 0.3438, 0.5625, 0.3438, 0.5, 0.4062, 0.5, 0.4062, 0.5625, 0.375, 0.5625, 0.375, 0.5, 0.4375, 0.5, 0.4375, 0.5625, 0.4062, 0.5625, 0.4062, 0.5, 0.4688, 0.5, 0.4687, 0.5625, 0.4375, 0.5625, 0.4375, 0.5, 0.5, 0.5, 0.5, 0.5625, 0.4687, 0.5625, 0.4688, 0.5, 0.5312, 0.5, 0.5312, 0.5625, 0.5, 0.5625, 0.5, 0.5, 0.5625, 0.5, 0.5625, 0.5625, 0.5312, 0.5625, 0.5312, 0.5, 0.5938, 0.5, 0.5938, 0.5625, 0.5625, 0.5625, 0.5625, 0.5, 0.625, 0.5, 0.625, 0.5625, 0.5938, 0.5625, 0.5938, 0.5, 0.6562, 0.5, 0.6562, 0.5625, 0.625, 0.5625, 0.625, 0.5, 0.6875, 0.5, 0.6875, 0.5625, 0.6562, 0.5625, 0.6562, 0.5, 0.7188, 0.5, 0.7187, 0.5625, 0.6875, 0.5625, 0.6875, 0.5, 0.75, 0.5, 0.75, 0.5625, 0.7187, 0.5625, 0.7188, 0.5, 0.7812, 0.5, 0.7812, 0.5625, 0.75, 0.5625, 0.75, 0.5, 0.8125, 0.5, 0.8125, 0.5625, 0.7812, 0.5625, 0.7812, 0.5, 0.8438, 0.5, 0.8438, 0.5625, 0.8125, 0.5625, 0.8125, 0.5, 0.875, 0.5, 0.875, 0.5625, 0.8438, 0.5625, 0.8438, 0.5, 0.9062, 0.5, 0.9062, 0.5625, 0.875, 0.5625, 0.875, 0.5, 0.9375, 0.5, 0.9375, 0.5625, 0.9062, 0.5625, 0.9062, 0.5, 0.9688, 0.5, 0.9688, 0.5625, 0.9375, 0.5625, 0.9375, 0.5, 1.0, 0.5, 1.0, 0.5625, 0.9688, 0.5625, 0.9688, 0.5, 0.03125, 0.25, 0.03125, 0.3105, -1.043e-09, 0.3105, -1.135e-09, 0.25, 0.0625, 0.25, 0.0625, 0.3105, 0.03125, 0.3105, 0.03125, 0.25, 0.09375, 0.25, 0.09375, 0.3105, 0.0625, 0.3105, 0.0625, 0.25, 0.125, 0.25, 0.125, 0.3105, 0.09375, 0.3105, 0.09375, 0.25, 0.1562, 0.25, 0.1562, 0.3105, 0.125, 0.3105, 0.125, 0.25, 0.1875, 0.25, 0.1875, 0.3105, 0.1562, 0.3105, 0.1562, 0.25, 0.2188, 0.25, 0.2188, 0.3105, 0.1875, 0.3105, 0.1875, 0.25, 0.25, 0.25, 0.25, 0.3105, 0.2188, 0.3105, 0.2188, 0.25, 0.2812, 0.25, 0.2812, 0.3105, 0.25, 0.3105, 0.25, 0.25, 0.3125, 0.25, 0.3125, 0.3105, 0.2812, 0.3105, 0.2812, 0.25, 0.3438, 0.25, 0.3438, 0.3105, 0.3125, 0.3105, 0.3125, 0.25, 0.375, 0.25, 0.375, 0.3105, 0.3438, 0.3105, 0.3438, 0.25, 0.4062, 0.25, 0.4062, 0.3105, 0.375, 0.3105, 0.375, 0.25, 0.4375, 0.25, 0.4375, 0.3105, 0.4062, 0.3105, 0.4062, 0.25, 0.4688, 0.25, 0.4687, 0.3105, 0.4375, 0.3105, 0.4375, 0.25, 0.5, 0.25, 0.5, 0.3105, 0.4687, 0.3105, 0.4688, 0.25, 0.5312, 0.25, 0.5313, 0.3105, 0.5, 0.3105, 0.5, 0.25, 0.5625, 0.25, 0.5625, 0.3105, 0.5313, 0.3105, 0.5312, 0.25, 0.5938, 0.25, 0.5937, 0.3105, 0.5625, 0.3105, 0.5625, 0.25, 0.625, 0.25, 0.625, 0.3105, 0.5937, 0.3105, 0.5938, 0.25, 0.6562, 0.25, 0.6562, 0.3105, 0.625, 0.3105, 0.625, 0.25, 0.6875, 0.25, 0.6875, 0.3105, 0.6562, 0.3105, 0.6562, 0.25, 0.7188, 0.25, 0.7187, 0.3105, 0.6875, 0.3105, 0.6875, 0.25, 0.75, 0.25, 0.75, 0.3105, 0.7187, 0.3105, 0.7188, 0.25, 0.7812, 0.25, 0.7813, 0.3105, 0.75, 0.3105, 0.75, 0.25, 0.8125, 0.25, 0.8125, 0.3105, 0.7813, 0.3105, 0.7812, 0.25, 0.8438, 0.25, 0.8437, 0.3105, 0.8125, 0.3105, 0.8125, 0.25, 0.875, 0.25, 0.875, 0.3105, 0.8437, 0.3105, 0.8438, 0.25, 0.9062, 0.25, 0.9063, 0.3105, 0.875, 0.3105, 0.875, 0.25, 0.9375, 0.25, 0.9375, 0.3105, 0.9063, 0.3105, 0.9062, 0.25, 0.9688, 0.25, 0.9688, 0.3105, 0.9375, 0.3105, 0.9375, 0.25, 1.0, 0.25, 1.0, 0.3105, 0.9688, 0.3105, 0.9688, 0.25, 1.0, 0.625, 1.0, 0.6896, 0.9688, 0.6896, 0.9688, 0.625, 0.9688, 0.625, 0.9688, 0.6896, 0.9375, 0.6896, 0.9375, 0.625, 0.9375, 0.625, 0.9375, 0.6896, 0.9062, 0.6896, 0.9062, 0.625, 0.9062, 0.625, 0.9062, 0.6896, 0.875, 0.6896, 0.875, 0.625, 0.875, 0.625, 0.875, 0.6896, 0.8438, 0.6896, 0.8438, 0.625, 0.8438, 0.625, 0.8438, 0.6896, 0.8125, 0.6896, 0.8125, 0.625, 0.8125, 0.625, 0.8125, 0.6896, 0.7812, 0.6896, 0.7812, 0.625, 0.7812, 0.625, 0.7812, 0.6896, 0.75, 0.6896, 0.75, 0.625, 0.75, 0.625, 0.75, 0.6896, 0.7187, 0.6896, 0.7188, 0.625, 0.7188, 0.625, 0.7187, 0.6896, 0.6875, 0.6896, 0.6875, 0.625, 0.6875, 0.625, 0.6875, 0.6896, 0.6562, 0.6896, 0.6562, 0.625, 0.6562, 0.625, 0.6562, 0.6896, 0.625, 0.6896, 0.625, 0.625, 0.625, 0.625, 0.625, 0.6896, 0.5938, 0.6896, 0.5938, 0.625, 0.5938, 0.625, 0.5938, 0.6896, 0.5625, 0.6896, 0.5625, 0.625, 0.5625, 0.625, 0.5625, 0.6896, 0.5312, 0.6896, 0.5312, 0.625, 0.5312, 0.625, 0.5312, 0.6896, 0.5, 0.6896, 0.5, 0.625, 0.5, 0.625, 0.5, 0.6896, 0.4688, 0.6896, 0.4688, 0.625, 0.4688, 0.625, 0.4688, 0.6896, 0.4375, 0.6896, 0.4375, 0.625, 0.4375, 0.625, 0.4375, 0.6896, 0.4062, 0.6896, 0.4062, 0.625, 0.4062, 0.625, 0.4062, 0.6896, 0.375, 0.6896, 0.375, 0.625, 0.375, 0.625, 0.375, 0.6896, 0.3438, 0.6896, 0.3438, 0.625, 0.3438, 0.625, 0.3438, 0.6896, 0.3125, 0.6896, 0.3125, 0.625, 0.3125, 0.625, 0.3125, 0.6896, 0.2812, 0.6896, 0.2812, 0.625, 0.2812, 0.625, 0.2812, 0.6896, 0.25, 0.6896, 0.25, 0.625, 0.25, 0.625, 0.25, 0.6896, 0.2188, 0.6896, 0.2188, 0.625, 0.2188, 0.625, 0.2188, 0.6896, 0.1875, 0.6896, 0.1875, 0.625, 0.1875, 0.625, 0.1875, 0.6896, 0.1562, 0.6896, 0.1562, 0.625, 0.1562, 0.625, 0.1562, 0.6896, 0.125, 0.6896, 0.125, 0.625, 0.125, 0.625, 0.125, 0.6896, 0.09375, 0.6896, 0.09375, 0.625, 0.09375, 0.625, 0.09375, 0.6896, 0.0625, 0.6896, 0.0625, 0.625, 0.0625, 0.625, 0.0625, 0.6896, 0.03125, 0.6896, 0.03125, 0.625, 0.03125, 0.625, 0.03125, 0.6896, -4.697e-10, 0.6896, -5.675e-10, 0.625, 1.0, 0.75, 1.0, 0.8125, 0.9688, 0.8125, 0.9688, 0.75, 0.9688, 0.75, 0.9688, 0.8125, 0.9375, 0.8125, 0.9375, 0.75, 0.9375, 0.75, 0.9375, 0.8125, 0.9062, 0.8125, 0.9062, 0.75, 0.9062, 0.75, 0.9062, 0.8125, 0.875, 0.8125, 0.875, 0.75, 0.875, 0.75, 0.875, 0.8125, 0.8438, 0.8125, 0.8438, 0.75, 0.8438, 0.75, 0.8438, 0.8125, 0.8125, 0.8125, 0.8125, 0.75, 0.8125, 0.75, 0.8125, 0.8125, 0.7812, 0.8125, 0.7812, 0.75, 0.7812, 0.75, 0.7812, 0.8125, 0.75, 0.8125, 0.75, 0.75, 0.75, 0.75, 0.75, 0.8125, 0.7188, 0.8125, 0.7188, 0.75, 0.7188, 0.75, 0.7188, 0.8125, 0.6875, 0.8125, 0.6875, 0.75, 0.6875, 0.75, 0.6875, 0.8125, 0.6562, 0.8125, 0.6562, 0.75, 0.6562, 0.75, 0.6562, 0.8125, 0.625, 0.8125, 0.625, 0.75, 0.625, 0.75, 0.625, 0.8125, 0.5938, 0.8125, 0.5938, 0.75, 0.5938, 0.75, 0.5938, 0.8125, 0.5625, 0.8125, 0.5625, 0.75, 0.5625, 0.75, 0.5625, 0.8125, 0.5312, 0.8125, 0.5312, 0.75, 0.5312, 0.75, 0.5312, 0.8125, 0.5, 0.8125, 0.5, 0.75, 0.5, 0.75, 0.5, 0.8125, 0.4688, 0.8125, 0.4688, 0.75, 0.4688, 0.75, 0.4688, 0.8125, 0.4375, 0.8125, 0.4375, 0.75, 0.4375, 0.75, 0.4375, 0.8125, 0.4062, 0.8125, 0.4062, 0.75, 0.4062, 0.75, 0.4062, 0.8125, 0.375, 0.8125, 0.375, 0.75, 0.375, 0.75, 0.375, 0.8125, 0.3438, 0.8125, 0.3438, 0.75, 0.3438, 0.75, 0.3438, 0.8125, 0.3125, 0.8125, 0.3125, 0.75, 0.3125, 0.75, 0.3125, 0.8125, 0.2812, 0.8125, 0.2812, 0.75, 0.2812, 0.75, 0.2812, 0.8125, 0.25, 0.8125, 0.25, 0.75, 0.25, 0.75, 0.25, 0.8125, 0.2188, 0.8125, 0.2188, 0.75, 0.2188, 0.75, 0.2188, 0.8125, 0.1875, 0.8125, 0.1875, 0.75, 0.1875, 0.75, 0.1875, 0.8125, 0.1562, 0.8125, 0.1562, 0.75, 0.1562, 0.75, 0.1562, 0.8125, 0.125, 0.8125, 0.125, 0.75, 0.125, 0.75, 0.125, 0.8125, 0.09375, 0.8125, 0.09375, 0.75, 0.09375, 0.75, 0.09375, 0.8125, 0.0625, 0.8125, 0.0625, 0.75, 0.0625, 0.75, 0.0625, 0.8125, 0.03125, 0.8125, 0.03125, 0.75, 0.03125, 0.75, 0.03125, 0.8125, -2.838e-10, 0.8125, -3.783e-10, 0.75, 1.0, 0.3711, 1.0, 0.4334, 0.9687, 0.4334, 0.9688, 0.3711, 0.9688, 0.3711, 0.9687, 0.4334, 0.9375, 0.4334, 0.9375, 0.3711, 0.9375, 0.3711, 0.9375, 0.4334, 0.9062, 0.4334, 0.9062, 0.3711, 0.9062, 0.3711, 0.9062, 0.4334, 0.875, 0.4334, 0.875, 0.3711, 0.875, 0.3711, 0.875, 0.4334, 0.8438, 0.4334, 0.8438, 0.3711, 0.8438, 0.3711, 0.8438, 0.4334, 0.8125, 0.4334, 0.8125, 0.3711, 0.8125, 0.3711, 0.8125, 0.4334, 0.7813, 0.4334, 0.7812, 0.3711, 0.7812, 0.3711, 0.7813, 0.4334, 0.75, 0.4334, 0.75, 0.3711, 0.75, 0.3711, 0.75, 0.4334, 0.7188, 0.4334, 0.7188, 0.3711, 0.7188, 0.3711, 0.7188, 0.4334, 0.6875, 0.4334, 0.6875, 0.3711, 0.6875, 0.3711, 0.6875, 0.4334, 0.6562, 0.4334, 0.6562, 0.3711, 0.6562, 0.3711, 0.6562, 0.4334, 0.625, 0.4334, 0.625, 0.3711, 0.625, 0.3711, 0.625, 0.4334, 0.5937, 0.4334, 0.5938, 0.3711, 0.5938, 0.3711, 0.5937, 0.4334, 0.5625, 0.4334, 0.5625, 0.3711, 0.5625, 0.3711, 0.5625, 0.4334, 0.5313, 0.4334, 0.5312, 0.3711, 0.5312, 0.3711, 0.5313, 0.4334, 0.5, 0.4334, 0.5, 0.3711, 0.5, 0.3711, 0.5, 0.4334, 0.4688, 0.4334, 0.4688, 0.3711, 0.4688, 0.3711, 0.4688, 0.4334, 0.4375, 0.4334, 0.4375, 0.3711, 0.4375, 0.3711, 0.4375, 0.4334, 0.4062, 0.4334, 0.4062, 0.3711, 0.4062, 0.3711, 0.4062, 0.4334, 0.375, 0.4334, 0.375, 0.3711, 0.375, 0.3711, 0.375, 0.4334, 0.3438, 0.4334, 0.3438, 0.3711, 0.3438, 0.3711, 0.3438, 0.4334, 0.3125, 0.4334, 0.3125, 0.3711, 0.3125, 0.3711, 0.3125, 0.4334, 0.2812, 0.4334, 0.2812, 0.3711, 0.2812, 0.3711, 0.2812, 0.4334, 0.25, 0.4334, 0.25, 0.3711, 0.25, 0.3711, 0.25, 0.4334, 0.2187, 0.4334, 0.2188, 0.3711, 0.2188, 0.3711, 0.2187, 0.4334, 0.1875, 0.4334, 0.1875, 0.3711, 0.1875, 0.3711, 0.1875, 0.4334, 0.1562, 0.4334, 0.1562, 0.3711, 0.1562, 0.3711, 0.1562, 0.4334, 0.125, 0.4334, 0.125, 0.3711, 0.125, 0.3711, 0.125, 0.4334, 0.09375, 0.4334, 0.09375, 0.3711, 0.09375, 0.3711, 0.09375, 0.4334, 0.0625, 0.4334, 0.0625, 0.3711, 0.0625, 0.3711, 0.0625, 0.4334, 0.03125, 0.4334, 0.03125, 0.3711, 0.03125, 0.3711, 0.03125, 0.4334, -8.575e-10, 0.4334, -9.518e-10, 0.3711])
me_tornadobudy.update()
me_cylinder = bpy.data.meshes.new('Cylinder')
me_cylinder.from_pydata([(8.432e-09, 2.453, -0.7539), (8.432e-09, 2.453, 0.7539), (0.4785, 2.406, -0.7539), (0.4785, 2.406, 0.7539), (0.9387, 2.266, -0.7539), (0.9387, 2.266, 0.7539), (1.363, 2.04, -0.7539), (1.363, 2.04, 0.7539), (1.734, 1.734, -0.7539), (1.734, 1.734, 0.7539), (2.04, 1.363, -0.7539), (2.04, 1.363, 0.7539), (2.266, 0.9387, -0.7539), (2.266, 0.9387, 0.7539), (2.406, 0.4785, -0.7539), (2.406, 0.4785, 0.7539), (2.453, 1.845e-08, -0.7539), (2.453, 1.845e-08, 0.7539), (2.406, -0.4785, -0.7539), (2.406, -0.4785, 0.7539), (2.266, -0.9387, -0.7539), (2.266, -0.9387, 0.7539), (2.04, -1.363, -0.7539), (2.04, -1.363, 0.7539), (1.734, -1.734, -0.7539), (1.734, -1.734, 0.7539), (1.363, -2.04, -0.7539), (1.363, -2.04, 0.7539), (0.9387, -2.266, -0.7539), (0.9387, -2.266, 0.7539), (0.4785, -2.406, -0.7539), (0.4785, -2.406, 0.7539), (8.432e-09, -2.453, -0.7539), (8.432e-09, -2.453, 0.7539), (-0.4785, -2.406, -0.7539), (-0.4785, -2.406, 0.7539), (-0.9387, -2.266, -0.7539), (-0.9387, -2.266, 0.7539), (-1.363, -2.04, -0.7539), (-1.363, -2.04, 0.7539), (-1.734, -1.734, -0.7539), (-1.734, -1.734, 0.7539), (-2.04, -1.363, -0.7539), (-2.04, -1.363, 0.7539), (-2.266, -0.9387, -0.7539), (-2.266, -0.9387, 0.7539), (-2.406, -0.4785, -0.7539), (-2.406, -0.4785, 0.7539), (-2.453, 1.845e-08, -0.7539), (-2.453, 1.845e-08, 0.7539), (-2.406, 0.4785, -0.7539), (-2.406, 0.4785, 0.7539), (-2.266, 0.9387, -0.7539), (-2.266, 0.9387, 0.7539), (-2.04, 1.363, -0.7539), (-2.04, 1.363, 0.7539), (-1.734, 1.734, -0.7539), (-1.734, 1.734, 0.7539), (-1.363, 2.04, -0.7539), (-1.363, 2.04, 0.7539), (-0.9387, 2.266, -0.7539), (-0.9387, 2.266, 0.7539), (-0.4785, 2.406, -0.7539), (-0.4785, 2.406, 0.7539), (1.724e-08, 3.206, 0.0), (0.6255, 3.145, 0.0), (1.227, 2.962, 0.0), (1.781, 2.666, 0.0), (2.267, 2.267, 0.0), (2.666, 1.781, 0.0), (2.962, 1.227, 0.0), (3.145, 0.6255, 0.0), (3.206, 2.504e-08, 0.0), (3.145, -0.6255, 0.0), (2.962, -1.227, 0.0), (2.666, -1.781, 0.0), (2.267, -2.267, 0.0), (1.781, -2.666, 0.0), (1.227, -2.962, 0.0), (0.6255, -3.145, 0.0), (1.724e-08, -3.206, 0.0), (-0.6255, -3.145, 0.0), (-1.227, -2.962, 0.0), (-1.781, -2.666, 0.0), (-2.267, -2.267, 0.0), (-2.666, -1.781, 0.0), (-2.962, -1.227, 0.0), (-3.145, -0.6255, 0.0), (-3.206, 2.504e-08, 0.0), (-3.145, 0.6255, 0.0), (-2.962, 1.227, 0.0), (-2.666, 1.781, 0.0), (-2.267, 2.267, 0.0), (-1.781, 2.666, 0.0), (-1.227, 2.962, 0.0), (-0.6255, 3.145, 0.0), (1.276e-08, 2.925, 0.3769), (0.5707, 2.869, 0.3769), (1.119, 2.703, 0.3769), (1.625, 2.432, 0.3769), (2.069, 2.069, 0.3769), (2.432, 1.625, 0.3769), (2.703, 1.119, 0.3769), (2.869, 0.5707, 0.3769), (2.925, 2.198e-08, 0.3769), (2.869, -0.5707, 0.3769), (2.703, -1.119, 0.3769), (2.432, -1.625, 0.3769), (2.069, -2.069, 0.3769), (1.625, -2.432, 0.3769), (1.119, -2.703, 0.3769), (0.5707, -2.869, 0.3769), (1.276e-08, -2.925, 0.3769), (-0.5707, -2.869, 0.3769), (-1.119, -2.703, 0.3769), (-1.625, -2.432, 0.3769), (-2.069, -2.069, 0.3769), (-2.432, -1.625, 0.3769), (-2.703, -1.119, 0.3769), (-2.869, -0.5707, 0.3769), (-2.925, 2.198e-08, 0.3769), (-2.869, 0.5707, 0.3769), (-2.703, 1.119, 0.3769), (-2.432, 1.625, 0.3769), (-2.069, 2.069, 0.3769), (-1.625, 2.432, 0.3769), (-1.119, 2.703, 0.3769), (-0.5707, 2.869, 0.3769), (0.5854, 2.943, -0.3769), (1.148, 2.772, -0.3769), (1.667, 2.495, -0.3769), (2.122, 2.122, -0.3769), (2.495, 1.667, -0.3769), (2.772, 1.148, -0.3769), (2.943, 0.5854, -0.3769), (3.001, 2.576e-08, -0.3769), (2.943, -0.5854, -0.3769), (2.772, -1.148, -0.3769), (2.495, -1.667, -0.3769), (2.122, -2.122, -0.3769), (1.667, -2.495, -0.3769), (1.148, -2.772, -0.3769), (0.5854, -2.943, -0.3769), (1.269e-08, -3.001, -0.3769), (-0.5854, -2.943, -0.3769), (-1.148, -2.772, -0.3769), (-1.667, -2.495, -0.3769), (-2.122, -2.122, -0.3769), (-2.495, -1.667, -0.3769), (-2.772, -1.148, -0.3769), (-2.943, -0.5854, -0.3769), (-3.001, 2.576e-08, -0.3769), (-2.943, 0.5854, -0.3769), (-2.772, 1.148, -0.3769), (-2.495, 1.667, -0.3769), (-2.122, 2.122, -0.3769), (-1.667, 2.495, -0.3769), (-1.148, 2.772, -0.3769), (-0.5854, 2.943, -0.3769), (1.269e-08, 3.001, -0.3769)], [], [(96, 1, 3, 97), (97, 3, 5, 98), (98, 5, 7, 99), (99, 7, 9, 100), (100, 9, 11, 101), (101, 11, 13, 102), (102, 13, 15, 103), (103, 15, 17, 104), (104, 17, 19, 105), (105, 19, 21, 106), (106, 21, 23, 107), (107, 23, 25, 108), (108, 25, 27, 109), (109, 27, 29, 110), (110, 29, 31, 111), (111, 31, 33, 112), (112, 33, 35, 113), (113, 35, 37, 114), (114, 37, 39, 115), (115, 39, 41, 116), (116, 41, 43, 117), (117, 43, 45, 118), (118, 45, 47, 119), (119, 47, 49, 120), (120, 49, 51, 121), (121, 51, 53, 122), (122, 53, 55, 123), (123, 55, 57, 124), (124, 57, 59, 125), (125, 59, 61, 126), (158, 95, 64, 159), (126, 61, 63, 127), (127, 63, 1, 96), (157, 94, 95, 158), (156, 93, 94, 157), (155, 92, 93, 156), (154, 91, 92, 155), (153, 90, 91, 154), (152, 89, 90, 153), (151, 88, 89, 152), (150, 87, 88, 151), (149, 86, 87, 150), (148, 85, 86, 149), (147, 84, 85, 148), (146, 83, 84, 147), (145, 82, 83, 146), (144, 81, 82, 145), (143, 80, 81, 144), (142, 79, 80, 143), (141, 78, 79, 142), (140, 77, 78, 141), (139, 76, 77, 140), (138, 75, 76, 139), (137, 74, 75, 138), (136, 73, 74, 137), (135, 72, 73, 136), (134, 71, 72, 135), (133, 70, 71, 134), (132, 69, 70, 133), (131, 68, 69, 132), (130, 67, 68, 131), (129, 66, 67, 130), (128, 65, 66, 129), (159, 64, 65, 128), (95, 127, 96, 64), (94, 126, 127, 95), (93, 125, 126, 94), (92, 124, 125, 93), (91, 123, 124, 92), (90, 122, 123, 91), (89, 121, 122, 90), (88, 120, 121, 89), (87, 119, 120, 88), (86, 118, 119, 87), (85, 117, 118, 86), (84, 116, 117, 85), (83, 115, 116, 84), (82, 114, 115, 83), (81, 113, 114, 82), (80, 112, 113, 81), (79, 111, 112, 80), (78, 110, 111, 79), (77, 109, 110, 78), (76, 108, 109, 77), (75, 107, 108, 76), (74, 106, 107, 75), (73, 105, 106, 74), (72, 104, 105, 73), (71, 103, 104, 72), (70, 102, 103, 71), (69, 101, 102, 70), (68, 100, 101, 69), (67, 99, 100, 68), (66, 98, 99, 67), (65, 97, 98, 66), (64, 96, 97, 65), (0, 159, 128, 2), (2, 128, 129, 4), (4, 129, 130, 6), (6, 130, 131, 8), (8, 131, 132, 10), (10, 132, 133, 12), (12, 133, 134, 14), (14, 134, 135, 16), (16, 135, 136, 18), (18, 136, 137, 20), (20, 137, 138, 22), (22, 138, 139, 24), (24, 139, 140, 26), (26, 140, 141, 28), (28, 141, 142, 30), (30, 142, 143, 32), (32, 143, 144, 34), (34, 144, 145, 36), (36, 145, 146, 38), (38, 146, 147, 40), (40, 147, 148, 42), (42, 148, 149, 44), (44, 149, 150, 46), (46, 150, 151, 48), (48, 151, 152, 50), (50, 152, 153, 52), (52, 153, 154, 54), (54, 154, 155, 56), (56, 155, 156, 58), (58, 156, 157, 60), (60, 157, 158, 62), (62, 158, 159, 0)])
me_cylinder.polygons.foreach_set('use_smooth', [True] * 128)
_uv = me_cylinder.uv_layers.new(name='UVMap')
_uv.uv.foreach_set('vector', [1.0, 0.7556, 1.0, 1.0, 0.9688, 1.0, 0.9688, 0.7556, 0.9688, 0.7556, 0.9688, 1.0, 0.9375, 1.0, 0.9375, 0.7556, 0.9375, 0.7556, 0.9375, 1.0, 0.9062, 1.0, 0.9062, 0.7556, 0.9062, 0.7556, 0.9062, 1.0, 0.875, 1.0, 0.875, 0.7556, 0.875, 0.7556, 0.875, 1.0, 0.8438, 1.0, 0.8437, 0.7556, 0.8437, 0.7556, 0.8438, 1.0, 0.8125, 1.0, 0.8125, 0.7556, 0.8125, 0.7556, 0.8125, 1.0, 0.7812, 1.0, 0.7812, 0.7556, 0.7812, 0.7556, 0.7812, 1.0, 0.75, 1.0, 0.75, 0.7556, 0.75, 0.7556, 0.75, 1.0, 0.7188, 1.0, 0.7188, 0.7556, 0.7188, 0.7556, 0.7188, 1.0, 0.6875, 1.0, 0.6875, 0.7556, 0.6875, 0.7556, 0.6875, 1.0, 0.6562, 1.0, 0.6562, 0.7556, 0.6562, 0.7556, 0.6562, 1.0, 0.625, 1.0, 0.625, 0.7556, 0.625, 0.7556, 0.625, 1.0, 0.5938, 1.0, 0.5938, 0.7556, 0.5938, 0.7556, 0.5938, 1.0, 0.5625, 1.0, 0.5625, 0.7556, 0.5625, 0.7556, 0.5625, 1.0, 0.5312, 1.0, 0.5312, 0.7556, 0.5312, 0.7556, 0.5312, 1.0, 0.5, 1.0, 0.5, 0.7556, 0.5, 0.7556, 0.5, 1.0, 0.4688, 1.0, 0.4688, 0.7556, 0.4688, 0.7556, 0.4688, 1.0, 0.4375, 1.0, 0.4375, 0.7556, 0.4375, 0.7556, 0.4375, 1.0, 0.4062, 1.0, 0.4062, 0.7556, 0.4062, 0.7556, 0.4062, 1.0, 0.375, 1.0, 0.375, 0.7556, 0.375, 0.7556, 0.375, 1.0, 0.3438, 1.0, 0.3437, 0.7556, 0.3437, 0.7556, 0.3438, 1.0, 0.3125, 1.0, 0.3125, 0.7556, 0.3125, 0.7556, 0.3125, 1.0, 0.2812, 1.0, 0.2813, 0.7556, 0.2813, 0.7556, 0.2812, 1.0, 0.25, 1.0, 0.25, 0.7556, 0.25, 0.7556, 0.25, 1.0, 0.2188, 1.0, 0.2188, 0.7556, 0.2188, 0.7556, 0.2188, 1.0, 0.1875, 1.0, 0.1875, 0.7556, 0.1875, 0.7556, 0.1875, 1.0, 0.1562, 1.0, 0.1562, 0.7556, 0.1562, 0.7556, 0.1562, 1.0, 0.125, 1.0, 0.125, 0.7556, 0.125, 0.7556, 0.125, 1.0, 0.09375, 1.0, 0.09375, 0.7556, 0.09375, 0.7556, 0.09375, 1.0, 0.0625, 1.0, 0.0625, 0.7556, 0.03125, 0.2421, 0.03125, 0.5237, 0.0, 0.5237, -2.608e-08, 0.2421, 0.0625, 0.7556, 0.0625, 1.0, 0.03125, 1.0, 0.03125, 0.7556, 0.03125, 0.7556, 0.03125, 1.0, 0.0, 1.0, -1.513e-09, 0.7556, 0.0625, 0.2421, 0.0625, 0.5237, 0.03125, 0.5237, 0.03125, 0.2421, 0.09375, 0.2421, 0.09375, 0.5237, 0.0625, 0.5237, 0.0625, 0.2421, 0.125, 0.2421, 0.125, 0.5237, 0.09375, 0.5237, 0.09375, 0.2421, 0.1562, 0.2421, 0.1562, 0.5237, 0.125, 0.5237, 0.125, 0.2421, 0.1875, 0.2421, 0.1875, 0.5237, 0.1562, 0.5237, 0.1562, 0.2421, 0.2187, 0.2421, 0.2188, 0.5237, 0.1875, 0.5237, 0.1875, 0.2421, 0.25, 0.2421, 0.25, 0.5237, 0.2188, 0.5237, 0.2187, 0.2421, 0.2812, 0.2421, 0.2812, 0.5237, 0.25, 0.5237, 0.25, 0.2421, 0.3125, 0.2421, 0.3125, 0.5237, 0.2812, 0.5237, 0.2812, 0.2421, 0.3437, 0.2421, 0.3438, 0.5237, 0.3125, 0.5237, 0.3125, 0.2421, 0.375, 0.2421, 0.375, 0.5237, 0.3438, 0.5237, 0.3437, 0.2421, 0.4062, 0.2421, 0.4062, 0.5237, 0.375, 0.5237, 0.375, 0.2421, 0.4375, 0.2421, 0.4375, 0.5237, 0.4062, 0.5237, 0.4062, 0.2421, 0.4687, 0.2421, 0.4688, 0.5237, 0.4375, 0.5237, 0.4375, 0.2421, 0.5, 0.2421, 0.5, 0.5237, 0.4688, 0.5237, 0.4687, 0.2421, 0.5312, 0.2421, 0.5312, 0.5237, 0.5, 0.5237, 0.5, 0.2421, 0.5625, 0.2421, 0.5625, 0.5237, 0.5312, 0.5237, 0.5312, 0.2421, 0.5938, 0.2421, 0.5938, 0.5237, 0.5625, 0.5237, 0.5625, 0.2421, 0.625, 0.2421, 0.625, 0.5237, 0.5938, 0.5237, 0.5938, 0.2421, 0.6562, 0.2421, 0.6562, 0.5237, 0.625, 0.5237, 0.625, 0.2421, 0.6875, 0.2421, 0.6875, 0.5237, 0.6562, 0.5237, 0.6562, 0.2421, 0.7188, 0.2421, 0.7188, 0.5237, 0.6875, 0.5237, 0.6875, 0.2421, 0.75, 0.2421, 0.75, 0.5237, 0.7188, 0.5237, 0.7188, 0.2421, 0.7812, 0.2421, 0.7812, 0.5237, 0.75, 0.5237, 0.75, 0.2421, 0.8125, 0.2421, 0.8125, 0.5237, 0.7812, 0.5237, 0.7812, 0.2421, 0.8437, 0.2421, 0.8438, 0.5237, 0.8125, 0.5237, 0.8125, 0.2421, 0.875, 0.2421, 0.875, 0.5237, 0.8438, 0.5237, 0.8437, 0.2421, 0.9062, 0.2421, 0.9062, 0.5237, 0.875, 0.5237, 0.875, 0.2421, 0.9375, 0.2421, 0.9375, 0.5237, 0.9062, 0.5237, 0.9062, 0.2421, 0.9688, 0.2421, 0.9688, 0.5237, 0.9375, 0.5237, 0.9375, 0.2421, 1.0, 0.2421, 1.0, 0.5237, 0.9688, 0.5237, 0.9688, 0.2421, 0.03125, 0.5237, 0.03125, 0.7556, -1.513e-09, 0.7556, 0.0, 0.5237, 0.0625, 0.5237, 0.0625, 0.7556, 0.03125, 0.7556, 0.03125, 0.5237, 0.09375, 0.5237, 0.09375, 0.7556, 0.0625, 0.7556, 0.0625, 0.5237, 0.125, 0.5237, 0.125, 0.7556, 0.09375, 0.7556, 0.09375, 0.5237, 0.1562, 0.5237, 0.1562, 0.7556, 0.125, 0.7556, 0.125, 0.5237, 0.1875, 0.5237, 0.1875, 0.7556, 0.1562, 0.7556, 0.1562, 0.5237, 0.2188, 0.5237, 0.2188, 0.7556, 0.1875, 0.7556, 0.1875, 0.5237, 0.25, 0.5237, 0.25, 0.7556, 0.2188, 0.7556, 0.2188, 0.5237, 0.2812, 0.5237, 0.2813, 0.7556, 0.25, 0.7556, 0.25, 0.5237, 0.3125, 0.5237, 0.3125, 0.7556, 0.2813, 0.7556, 0.2812, 0.5237, 0.3438, 0.5237, 0.3437, 0.7556, 0.3125, 0.7556, 0.3125, 0.5237, 0.375, 0.5237, 0.375, 0.7556, 0.3437, 0.7556, 0.3438, 0.5237, 0.4062, 0.5237, 0.4062, 0.7556, 0.375, 0.7556, 0.375, 0.5237, 0.4375, 0.5237, 0.4375, 0.7556, 0.4062, 0.7556, 0.4062, 0.5237, 0.4688, 0.5237, 0.4688, 0.7556, 0.4375, 0.7556, 0.4375, 0.5237, 0.5, 0.5237, 0.5, 0.7556, 0.4688, 0.7556, 0.4688, 0.5237, 0.5312, 0.5237, 0.5312, 0.7556, 0.5, 0.7556, 0.5, 0.5237, 0.5625, 0.5237, 0.5625, 0.7556, 0.5312, 0.7556, 0.5312, 0.5237, 0.5938, 0.5237, 0.5938, 0.7556, 0.5625, 0.7556, 0.5625, 0.5237, 0.625, 0.5237, 0.625, 0.7556, 0.5938, 0.7556, 0.5938, 0.5237, 0.6562, 0.5237, 0.6562, 0.7556, 0.625, 0.7556, 0.625, 0.5237, 0.6875, 0.5237, 0.6875, 0.7556, 0.6562, 0.7556, 0.6562, 0.5237, 0.7188, 0.5237, 0.7188, 0.7556, 0.6875, 0.7556, 0.6875, 0.5237, 0.75, 0.5237, 0.75, 0.7556, 0.7188, 0.7556, 0.7188, 0.5237, 0.7812, 0.5237, 0.7812, 0.7556, 0.75, 0.7556, 0.75, 0.5237, 0.8125, 0.5237, 0.8125, 0.7556, 0.7812, 0.7556, 0.7812, 0.5237, 0.8438, 0.5237, 0.8437, 0.7556, 0.8125, 0.7556, 0.8125, 0.5237, 0.875, 0.5237, 0.875, 0.7556, 0.8437, 0.7556, 0.8438, 0.5237, 0.9062, 0.5237, 0.9062, 0.7556, 0.875, 0.7556, 0.875, 0.5237, 0.9375, 0.5237, 0.9375, 0.7556, 0.9062, 0.7556, 0.9062, 0.5237, 0.9688, 0.5237, 0.9688, 0.7556, 0.9375, 0.7556, 0.9375, 0.5237, 1.0, 0.5237, 1.0, 0.7556, 0.9688, 0.7556, 0.9688, 0.5237, 1.0, 0.0, 1.0, 0.2421, 0.9688, 0.2421, 0.9688, 0.0, 0.9688, 0.0, 0.9688, 0.2421, 0.9375, 0.2421, 0.9375, 0.0, 0.9375, 0.0, 0.9375, 0.2421, 0.9062, 0.2421, 0.9062, 0.0, 0.9062, 0.0, 0.9062, 0.2421, 0.875, 0.2421, 0.875, 0.0, 0.875, 0.0, 0.875, 0.2421, 0.8437, 0.2421, 0.8438, 0.0, 0.8438, 0.0, 0.8437, 0.2421, 0.8125, 0.2421, 0.8125, 0.0, 0.8125, 0.0, 0.8125, 0.2421, 0.7812, 0.2421, 0.7812, 0.0, 0.7812, 0.0, 0.7812, 0.2421, 0.75, 0.2421, 0.75, 0.0, 0.75, 0.0, 0.75, 0.2421, 0.7188, 0.2421, 0.7188, 0.0, 0.7188, 0.0, 0.7188, 0.2421, 0.6875, 0.2421, 0.6875, 0.0, 0.6875, 0.0, 0.6875, 0.2421, 0.6562, 0.2421, 0.6562, 0.0, 0.6562, 0.0, 0.6562, 0.2421, 0.625, 0.2421, 0.625, 0.0, 0.625, 0.0, 0.625, 0.2421, 0.5938, 0.2421, 0.5938, 0.0, 0.5938, 0.0, 0.5938, 0.2421, 0.5625, 0.2421, 0.5625, 0.0, 0.5625, 0.0, 0.5625, 0.2421, 0.5312, 0.2421, 0.5312, 0.0, 0.5312, 0.0, 0.5312, 0.2421, 0.5, 0.2421, 0.5, 0.0, 0.5, 0.0, 0.5, 0.2421, 0.4687, 0.2421, 0.4688, 0.0, 0.4688, 0.0, 0.4687, 0.2421, 0.4375, 0.2421, 0.4375, 0.0, 0.4375, 0.0, 0.4375, 0.2421, 0.4062, 0.2421, 0.4062, 0.0, 0.4062, 0.0, 0.4062, 0.2421, 0.375, 0.2421, 0.375, 0.0, 0.375, 0.0, 0.375, 0.2421, 0.3437, 0.2421, 0.3438, 0.0, 0.3438, 0.0, 0.3437, 0.2421, 0.3125, 0.2421, 0.3125, 0.0, 0.3125, 0.0, 0.3125, 0.2421, 0.2812, 0.2421, 0.2812, 0.0, 0.2812, 0.0, 0.2812, 0.2421, 0.25, 0.2421, 0.25, 0.0, 0.25, 0.0, 0.25, 0.2421, 0.2187, 0.2421, 0.2187, 0.0, 0.2187, 0.0, 0.2187, 0.2421, 0.1875, 0.2421, 0.1875, 0.0, 0.1875, 0.0, 0.1875, 0.2421, 0.1562, 0.2421, 0.1562, 0.0, 0.1562, 0.0, 0.1562, 0.2421, 0.125, 0.2421, 0.125, 0.0, 0.125, 0.0, 0.125, 0.2421, 0.09375, 0.2421, 0.09375, 0.0, 0.09375, 0.0, 0.09375, 0.2421, 0.0625, 0.2421, 0.0625, 0.0, 0.0625, 0.0, 0.0625, 0.2421, 0.03125, 0.2421, 0.03125, 0.0, 0.03125, 0.0, 0.03125, 0.2421, -2.608e-08, 0.2421, -1.304e-08, 0.0])
me_cylinder.update()

# ---- objects
ob_cylinder = bpy.data.objects.new('Cylinder', me_tornadobudy)
ob_cylinder_001 = bpy.data.objects.new('Cylinder.001', me_cylinder)

# ---- transforms, parenting, visibility, modifiers, constraints
ob_cylinder.location = (0.0, 0.0, 0.0)
ob_cylinder_001.location = (0.0, 0.0, 0.0)

# ---- collection membership
col_collection.objects.link(ob_cylinder)
col_collection.objects.link(ob_cylinder_001)

# ---- scene / render settings (as saved in the file)
scene.frame_start = 1; scene.frame_end = 250; scene.frame_set(1)
scene.render.engine = 'BLENDER_EEVEE_NEXT'
scene.cycles.sampling_pattern = 'TABULATED_SOBOL'
scene.cycles.use_light_tree = False
scene.view_settings.view_transform = 'Filmic'
bpy.context.view_layer.update()

# ---- added for rendering (the .blend has no active camera and no usable light): camera, sun
cam_auto = bpy.data.cameras.new('AutoCamera')
cam_auto.lens = 50.0
cam_auto.sensor_width = 36.0
cam_auto.clip_end = 1000.0
ob_auto_camera = bpy.data.objects.new('AutoCamera', cam_auto)
scene.collection.objects.link(ob_auto_camera)
ob_auto_camera.location = (13.8512, -16.6214, 16.2085)
ob_auto_camera.rotation_euler = (1.09748, -7.21219e-08, 0.694738)
scene.camera = ob_auto_camera
light_auto_sun = bpy.data.lights.new('AutoSun', 'SUN')
light_auto_sun.energy = 3.0
light_auto_sun.angle = 0.0523599
ob_auto_sun = bpy.data.objects.new('AutoSun', light_auto_sun)
scene.collection.objects.link(ob_auto_sun)
ob_auto_sun.rotation_euler = (0.872665, 0.174533, 0.523599)
bpy.context.view_layer.update()
